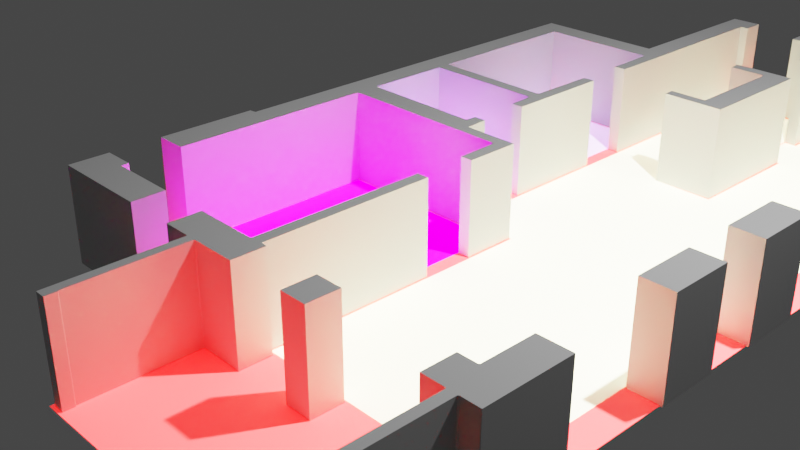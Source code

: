 # Source: ex.blend  (saved by Blender 2.93.20; exported with 4.5.12 LTS)
import bpy
from mathutils import Matrix  # noqa: F401  (used for matrix-valued properties, if any)

bpy.ops.wm.read_factory_settings(use_empty=True)
scene = bpy.context.scene
scene.name = 'Scene'

# ---- collections
col_collection = bpy.data.collections.new('Collection'); scene.collection.children.link(col_collection)

# ---- materials (node trees are filled in below, after node groups)
mat_materialname = bpy.data.materials.new('MaterialName')
mat_materialname.use_transparent_shadow = False
mat_materialname.diffuse_color = (0.5, 0.5, 0.5, 1.0)
mat_materialname_001 = bpy.data.materials.new('MaterialName.001')
mat_materialname_001.use_transparent_shadow = False
mat_materialname_001.diffuse_color = (0.5, 0.5, 0.5, 1.0)
mat_materialname_002 = bpy.data.materials.new('MaterialName.002')
mat_materialname_002.use_transparent_shadow = False
mat_materialname_002.diffuse_color = (0.5, 0.5, 0.5, 1.0)
mat_materialname_003 = bpy.data.materials.new('MaterialName.003')
mat_materialname_003.use_transparent_shadow = False
mat_materialname_003.diffuse_color = (0.5, 0.5, 0.5, 1.0)
mat_materialname_004 = bpy.data.materials.new('MaterialName.004')
mat_materialname_004.use_transparent_shadow = False
mat_materialname_004.diffuse_color = (0.5, 0.5, 0.5, 1.0)
mat_materialname_005 = bpy.data.materials.new('MaterialName.005')
mat_materialname_005.use_transparent_shadow = False
mat_materialname_005.diffuse_color = (0.5, 0.5, 0.5, 1.0)
mat_materialname_006 = bpy.data.materials.new('MaterialName.006')
mat_materialname_006.use_transparent_shadow = False
mat_materialname_006.diffuse_color = (0.5, 0.5, 0.5, 1.0)
mat_materialname_007 = bpy.data.materials.new('MaterialName.007')
mat_materialname_007.use_transparent_shadow = False
mat_materialname_007.diffuse_color = (0.5, 0.5, 0.5, 1.0)
mat_materialname_008 = bpy.data.materials.new('MaterialName.008')
mat_materialname_008.use_transparent_shadow = False
mat_materialname_008.diffuse_color = (0.5, 0.5, 0.5, 1.0)
mat_materialname_009 = bpy.data.materials.new('MaterialName.009')
mat_materialname_009.use_transparent_shadow = False
mat_materialname_009.diffuse_color = (0.5, 0.5, 0.5, 1.0)
mat_materialname_010 = bpy.data.materials.new('MaterialName.010')
mat_materialname_010.use_transparent_shadow = False
mat_materialname_010.diffuse_color = (0.5, 0.5, 0.5, 1.0)
mat_materialname_011 = bpy.data.materials.new('MaterialName.011')
mat_materialname_011.use_transparent_shadow = False
mat_materialname_011.diffuse_color = (0.5, 0.5, 0.5, 1.0)
mat_materialname_012 = bpy.data.materials.new('MaterialName.012')
mat_materialname_012.use_transparent_shadow = False
mat_materialname_012.diffuse_color = (0.5, 0.5, 0.5, 1.0)
mat_materialname_013 = bpy.data.materials.new('MaterialName.013')
mat_materialname_013.use_transparent_shadow = False
mat_materialname_013.diffuse_color = (0.5, 0.5, 0.5, 1.0)
mat_materialname_014 = bpy.data.materials.new('MaterialName.014')
mat_materialname_014.use_transparent_shadow = False
mat_materialname_014.diffuse_color = (0.5, 0.5, 0.5, 1.0)
mat_materialname_015 = bpy.data.materials.new('MaterialName.015')
mat_materialname_015.use_transparent_shadow = False
mat_materialname_015.diffuse_color = (0.5, 0.5, 0.5, 1.0)
mat_materialname_016 = bpy.data.materials.new('MaterialName.016')
mat_materialname_016.use_transparent_shadow = False
mat_materialname_016.diffuse_color = (0.5, 0.5, 0.5, 1.0)
mat_materialname_017 = bpy.data.materials.new('MaterialName.017')
mat_materialname_017.use_transparent_shadow = False
mat_materialname_017.diffuse_color = (0.5, 0.5, 0.5, 1.0)
mat_materialname_018 = bpy.data.materials.new('MaterialName.018')
mat_materialname_018.use_transparent_shadow = False
mat_materialname_018.diffuse_color = (0.5, 0.5, 0.5, 1.0)
mat_materialname_019 = bpy.data.materials.new('MaterialName.019')
mat_materialname_019.use_transparent_shadow = False
mat_materialname_019.diffuse_color = (0.5, 0.5, 0.5, 1.0)
mat_materialname_020 = bpy.data.materials.new('MaterialName.020')
mat_materialname_020.use_transparent_shadow = False
mat_materialname_020.diffuse_color = (0.5, 0.5, 0.5, 1.0)
mat_materialname_021 = bpy.data.materials.new('MaterialName.021')
mat_materialname_021.use_transparent_shadow = False
mat_materialname_021.diffuse_color = (0.5, 0.5, 0.5, 1.0)
mat_materialname_022 = bpy.data.materials.new('MaterialName.022')
mat_materialname_022.use_transparent_shadow = False
mat_materialname_022.diffuse_color = (0.5, 0.5, 0.5, 1.0)
mat_materialname_023 = bpy.data.materials.new('MaterialName.023')
mat_materialname_023.use_transparent_shadow = False
mat_materialname_023.diffuse_color = (0.5, 0.5, 0.5, 1.0)
mat_materialname_024 = bpy.data.materials.new('MaterialName.024')
mat_materialname_024.use_transparent_shadow = False
mat_materialname_024.diffuse_color = (0.5, 0.5, 0.5, 1.0)
mat_materialname_025 = bpy.data.materials.new('MaterialName.025')
mat_materialname_025.use_transparent_shadow = False
mat_materialname_025.diffuse_color = (0.5, 0.5, 0.5, 1.0)
mat_materialname_026 = bpy.data.materials.new('MaterialName.026')
mat_materialname_026.use_transparent_shadow = False
mat_materialname_026.diffuse_color = (0.5, 0.5, 0.5, 1.0)
mat_materialname_027 = bpy.data.materials.new('MaterialName.027')
mat_materialname_027.use_transparent_shadow = False
mat_materialname_027.diffuse_color = (0.5, 0.5, 0.5, 1.0)
mat_materialname_028 = bpy.data.materials.new('MaterialName.028')
mat_materialname_028.use_transparent_shadow = False
mat_materialname_028.diffuse_color = (0.5, 0.5, 0.5, 1.0)
mat_materialname_029 = bpy.data.materials.new('MaterialName.029')
mat_materialname_029.use_transparent_shadow = False
mat_materialname_029.diffuse_color = (0.5, 0.5, 0.5, 1.0)
mat_materialname_030 = bpy.data.materials.new('MaterialName.030')
mat_materialname_030.use_transparent_shadow = False
mat_materialname_030.diffuse_color = (0.5, 0.5, 0.5, 1.0)
mat_materialname_031 = bpy.data.materials.new('MaterialName.031')
mat_materialname_031.use_transparent_shadow = False
mat_materialname_031.diffuse_color = (0.5, 0.5, 0.5, 1.0)
mat_materialname_032 = bpy.data.materials.new('MaterialName.032')
mat_materialname_032.use_transparent_shadow = False
mat_materialname_032.diffuse_color = (0.5, 0.5, 0.5, 1.0)
mat_materialname_033 = bpy.data.materials.new('MaterialName.033')
mat_materialname_033.use_transparent_shadow = False
mat_materialname_033.diffuse_color = (0.5, 0.5, 0.5, 1.0)
mat_materialname_034 = bpy.data.materials.new('MaterialName.034')
mat_materialname_034.use_transparent_shadow = False
mat_materialname_034.diffuse_color = (0.5, 0.5, 0.5, 1.0)
mat_materialname_035 = bpy.data.materials.new('MaterialName.035')
mat_materialname_035.use_transparent_shadow = False
mat_materialname_035.diffuse_color = (0.5, 0.5, 0.5, 1.0)
mat_materialname_036 = bpy.data.materials.new('MaterialName.036')
mat_materialname_036.use_transparent_shadow = False
mat_materialname_036.diffuse_color = (0.5, 0.5, 0.5, 1.0)
mat_materialname_037 = bpy.data.materials.new('MaterialName.037')
mat_materialname_037.use_transparent_shadow = False
mat_materialname_037.diffuse_color = (0.5, 0.5, 0.5, 1.0)
mat_materialname_038 = bpy.data.materials.new('MaterialName.038')
mat_materialname_038.use_transparent_shadow = False
mat_materialname_038.diffuse_color = (0.5, 0.5, 0.5, 1.0)
mat_materialname_039 = bpy.data.materials.new('MaterialName.039')
mat_materialname_039.use_transparent_shadow = False
mat_materialname_039.diffuse_color = (0.5, 0.5, 0.5, 1.0)
mat_materialname_040 = bpy.data.materials.new('MaterialName.040')
mat_materialname_040.use_transparent_shadow = False
mat_materialname_040.diffuse_color = (0.5, 0.5, 0.5, 1.0)
mat_materialname_041 = bpy.data.materials.new('MaterialName.041')
mat_materialname_041.use_transparent_shadow = False
mat_materialname_041.diffuse_color = (0.5, 0.5, 0.5, 1.0)
mat_materialname_042 = bpy.data.materials.new('MaterialName.042')
mat_materialname_042.use_transparent_shadow = False
mat_materialname_042.diffuse_color = (0.5, 0.5, 0.5, 1.0)
mat_materialname_043 = bpy.data.materials.new('MaterialName.043')
mat_materialname_043.use_transparent_shadow = False
mat_materialname_043.diffuse_color = (0.5, 0.5, 0.5, 1.0)
mat_materialname_044 = bpy.data.materials.new('MaterialName.044')
mat_materialname_044.use_transparent_shadow = False
mat_materialname_044.diffuse_color = (0.5, 0.5, 0.5, 1.0)
mat_materialname_045 = bpy.data.materials.new('MaterialName.045')
mat_materialname_045.use_transparent_shadow = False
mat_materialname_045.diffuse_color = (0.5, 0.5, 0.5, 1.0)
mat_materialname_046 = bpy.data.materials.new('MaterialName.046')
mat_materialname_046.use_transparent_shadow = False
mat_materialname_046.diffuse_color = (0.5, 0.5, 0.5, 1.0)
mat_materialname_047 = bpy.data.materials.new('MaterialName.047')
mat_materialname_047.use_transparent_shadow = False
mat_materialname_047.diffuse_color = (0.5, 0.5, 0.5, 1.0)
mat_materialname_048 = bpy.data.materials.new('MaterialName.048')
mat_materialname_048.use_transparent_shadow = False
mat_materialname_048.diffuse_color = (0.5, 0.5, 0.5, 1.0)
mat_materialname_049 = bpy.data.materials.new('MaterialName.049')
mat_materialname_049.use_transparent_shadow = False
mat_materialname_049.diffuse_color = (0.5, 0.5, 0.5, 1.0)
mat_materialname_050 = bpy.data.materials.new('MaterialName.050')
mat_materialname_050.use_transparent_shadow = False
mat_materialname_050.diffuse_color = (0.5, 0.5, 0.5, 1.0)
mat_materialname_051 = bpy.data.materials.new('MaterialName.051')
mat_materialname_051.use_transparent_shadow = False
mat_materialname_051.diffuse_color = (0.5, 0.5, 0.5, 1.0)
mat_materialname_052 = bpy.data.materials.new('MaterialName.052')
mat_materialname_052.use_transparent_shadow = False
mat_materialname_052.diffuse_color = (0.5, 0.5, 0.5, 1.0)
mat_materialname_053 = bpy.data.materials.new('MaterialName.053')
mat_materialname_053.use_transparent_shadow = False
mat_materialname_053.diffuse_color = (0.5, 0.5, 0.5, 1.0)
mat_materialname_054 = bpy.data.materials.new('MaterialName.054')
mat_materialname_054.use_transparent_shadow = False
mat_materialname_054.diffuse_color = (0.5, 0.5, 0.5, 1.0)
mat_materialname_055 = bpy.data.materials.new('MaterialName.055')
mat_materialname_055.use_transparent_shadow = False
mat_materialname_055.diffuse_color = (0.5, 0.5, 0.5, 1.0)
mat_materialname_056 = bpy.data.materials.new('MaterialName.056')
mat_materialname_056.use_transparent_shadow = False
mat_materialname_056.diffuse_color = (0.5, 0.5, 0.5, 1.0)
mat_materialname_057 = bpy.data.materials.new('MaterialName.057')
mat_materialname_057.use_transparent_shadow = False
mat_materialname_057.diffuse_color = (0.5, 0.5, 0.5, 1.0)
mat_materialname_058 = bpy.data.materials.new('MaterialName.058')
mat_materialname_058.use_transparent_shadow = False
mat_materialname_058.diffuse_color = (0.5, 0.5, 0.5, 1.0)
mat_materialname_059 = bpy.data.materials.new('MaterialName.059')
mat_materialname_059.use_transparent_shadow = False
mat_materialname_059.diffuse_color = (0.5, 0.5, 0.5, 1.0)
mat_materialname_060 = bpy.data.materials.new('MaterialName.060')
mat_materialname_060.use_transparent_shadow = False
mat_materialname_060.diffuse_color = (0.5, 0.5, 0.5, 1.0)
mat_materialname_061 = bpy.data.materials.new('MaterialName.061')
mat_materialname_061.use_transparent_shadow = False
mat_materialname_061.diffuse_color = (0.5, 0.5, 0.5, 1.0)
mat_materialname_062 = bpy.data.materials.new('MaterialName.062')
mat_materialname_062.use_transparent_shadow = False
mat_materialname_062.diffuse_color = (0.5, 0.5, 0.5, 1.0)
mat_materialname_063 = bpy.data.materials.new('MaterialName.063')
mat_materialname_063.use_transparent_shadow = False
mat_materialname_063.diffuse_color = (0.5, 0.5, 0.5, 1.0)
mat_materialname_064 = bpy.data.materials.new('MaterialName.064')
mat_materialname_064.use_transparent_shadow = False
mat_materialname_064.diffuse_color = (0.5, 0.5, 0.5, 1.0)
mat_materialname_065 = bpy.data.materials.new('MaterialName.065')
mat_materialname_065.use_transparent_shadow = False
mat_materialname_065.diffuse_color = (0.5, 0.5, 0.5, 1.0)
mat_materialname_066 = bpy.data.materials.new('MaterialName.066')
mat_materialname_066.use_transparent_shadow = False
mat_materialname_066.diffuse_color = (0.5, 0.5, 0.5, 1.0)
mat_materialname_067 = bpy.data.materials.new('MaterialName.067')
mat_materialname_067.use_transparent_shadow = False
mat_materialname_067.diffuse_color = (0.5, 0.5, 0.5, 1.0)
mat_materialname_068 = bpy.data.materials.new('MaterialName.068')
mat_materialname_068.use_transparent_shadow = False
mat_materialname_068.diffuse_color = (0.5, 0.5, 0.5, 1.0)
mat_materialname_069 = bpy.data.materials.new('MaterialName.069')
mat_materialname_069.use_transparent_shadow = False
mat_materialname_069.diffuse_color = (0.5, 0.5, 0.5, 1.0)
mat_materialname_070 = bpy.data.materials.new('MaterialName.070')
mat_materialname_070.use_transparent_shadow = False
mat_materialname_070.diffuse_color = (0.5, 0.5, 0.5, 1.0)
mat_materialname_071 = bpy.data.materials.new('MaterialName.071')
mat_materialname_071.use_transparent_shadow = False
mat_materialname_071.diffuse_color = (0.5, 0.5, 0.5, 1.0)
mat_materialname_072 = bpy.data.materials.new('MaterialName.072')
mat_materialname_072.use_transparent_shadow = False
mat_materialname_072.diffuse_color = (0.5, 0.5, 0.5, 1.0)
mat_materialname_073 = bpy.data.materials.new('MaterialName.073')
mat_materialname_073.use_transparent_shadow = False
mat_materialname_073.diffuse_color = (0.5, 0.5, 0.5, 1.0)
mat_materialname_074 = bpy.data.materials.new('MaterialName.074')
mat_materialname_074.use_transparent_shadow = False
mat_materialname_074.diffuse_color = (0.5, 0.5, 0.5, 1.0)
mat_materialname_075 = bpy.data.materials.new('MaterialName.075')
mat_materialname_075.use_transparent_shadow = False
mat_materialname_075.diffuse_color = (0.5, 0.5, 0.5, 1.0)
mat_materialname_076 = bpy.data.materials.new('MaterialName.076')
mat_materialname_076.use_transparent_shadow = False
mat_materialname_076.diffuse_color = (0.5, 0.5, 0.5, 1.0)
mat_materialname_077 = bpy.data.materials.new('MaterialName.077')
mat_materialname_077.use_transparent_shadow = False
mat_materialname_077.diffuse_color = (0.5, 0.5, 0.5, 1.0)
mat_materialname_078 = bpy.data.materials.new('MaterialName.078')
mat_materialname_078.use_transparent_shadow = False
mat_materialname_078.diffuse_color = (0.5, 0.5, 0.5, 1.0)
mat_materialname_079 = bpy.data.materials.new('MaterialName.079')
mat_materialname_079.use_transparent_shadow = False
mat_materialname_079.diffuse_color = (0.5, 0.5, 0.5, 1.0)
mat_materialname_080 = bpy.data.materials.new('MaterialName.080')
mat_materialname_080.use_transparent_shadow = False
mat_materialname_080.diffuse_color = (0.5, 0.5, 0.5, 1.0)
mat_materialname_081 = bpy.data.materials.new('MaterialName.081')
mat_materialname_081.use_transparent_shadow = False
mat_materialname_081.diffuse_color = (0.5, 0.5, 0.5, 1.0)
mat_materialname_082 = bpy.data.materials.new('MaterialName.082')
mat_materialname_082.use_transparent_shadow = False
mat_materialname_082.diffuse_color = (0.5, 0.5, 0.5, 1.0)
mat_materialname_083 = bpy.data.materials.new('MaterialName.083')
mat_materialname_083.use_transparent_shadow = False
mat_materialname_083.diffuse_color = (0.5, 0.5, 0.5, 1.0)
mat_materialname_084 = bpy.data.materials.new('MaterialName.084')
mat_materialname_084.use_transparent_shadow = False
mat_materialname_084.diffuse_color = (0.5, 0.5, 0.5, 1.0)
mat_materialname_085 = bpy.data.materials.new('MaterialName.085')
mat_materialname_085.use_transparent_shadow = False
mat_materialname_085.diffuse_color = (0.5, 0.5, 0.5, 1.0)
mat_materialname_086 = bpy.data.materials.new('MaterialName.086')
mat_materialname_086.use_transparent_shadow = False
mat_materialname_086.diffuse_color = (0.5, 0.5, 0.5, 1.0)
mat_materialname_087 = bpy.data.materials.new('MaterialName.087')
mat_materialname_087.use_transparent_shadow = False
mat_materialname_087.diffuse_color = (0.5, 0.5, 0.5, 1.0)
mat_materialname_088 = bpy.data.materials.new('MaterialName.088')
mat_materialname_088.use_transparent_shadow = False
mat_materialname_088.diffuse_color = (0.5, 0.5, 0.5, 1.0)
mat_materialname_089 = bpy.data.materials.new('MaterialName.089')
mat_materialname_089.use_transparent_shadow = False
mat_materialname_089.diffuse_color = (0.5, 0.5, 0.5, 1.0)
mat_materialname_090 = bpy.data.materials.new('MaterialName.090')
mat_materialname_090.use_transparent_shadow = False
mat_materialname_090.diffuse_color = (0.5, 0.5, 0.5, 1.0)
mat_materialname_091 = bpy.data.materials.new('MaterialName.091')
mat_materialname_091.use_transparent_shadow = False
mat_materialname_091.diffuse_color = (0.5, 0.5, 0.5, 1.0)
mat_materialname_092 = bpy.data.materials.new('MaterialName.092')
mat_materialname_092.use_transparent_shadow = False
mat_materialname_092.diffuse_color = (0.5, 0.5, 0.5, 1.0)
mat_materialname_093 = bpy.data.materials.new('MaterialName.093')
mat_materialname_093.use_transparent_shadow = False
mat_materialname_093.diffuse_color = (0.5, 0.5, 0.5, 1.0)
mat_materialname_094 = bpy.data.materials.new('MaterialName.094')
mat_materialname_094.use_transparent_shadow = False
mat_materialname_094.diffuse_color = (0.5, 0.5, 0.5, 1.0)
mat_materialname_095 = bpy.data.materials.new('MaterialName.095')
mat_materialname_095.use_transparent_shadow = False
mat_materialname_095.diffuse_color = (0.5, 0.5, 0.5, 1.0)
mat_materialname_096 = bpy.data.materials.new('MaterialName.096')
mat_materialname_096.use_transparent_shadow = False
mat_materialname_096.diffuse_color = (0.5, 0.5, 0.5, 1.0)
mat_materialname_097 = bpy.data.materials.new('MaterialName.097')
mat_materialname_097.use_transparent_shadow = False
mat_materialname_097.diffuse_color = (0.5, 0.5, 0.5, 1.0)
mat_materialname_098 = bpy.data.materials.new('MaterialName.098')
mat_materialname_098.use_transparent_shadow = False
mat_materialname_098.diffuse_color = (0.5, 0.5, 0.5, 1.0)
mat_materialname_099 = bpy.data.materials.new('MaterialName.099')
mat_materialname_099.use_transparent_shadow = False
mat_materialname_099.diffuse_color = (0.5, 0.5, 0.5, 1.0)
mat_materialname_100 = bpy.data.materials.new('MaterialName.100')
mat_materialname_100.use_transparent_shadow = False
mat_materialname_100.diffuse_color = (0.5, 0.5, 0.5, 1.0)
mat_materialname_101 = bpy.data.materials.new('MaterialName.101')
mat_materialname_101.use_transparent_shadow = False
mat_materialname_101.diffuse_color = (0.5, 0.5, 0.5, 1.0)
mat_materialname_102 = bpy.data.materials.new('MaterialName.102')
mat_materialname_102.use_transparent_shadow = False
mat_materialname_102.diffuse_color = (0.5, 0.5, 0.5, 1.0)
mat_materialname_103 = bpy.data.materials.new('MaterialName.103')
mat_materialname_103.use_transparent_shadow = False
mat_materialname_103.diffuse_color = (0.5, 0.5, 0.5, 1.0)
mat_materialname_104 = bpy.data.materials.new('MaterialName.104')
mat_materialname_104.use_transparent_shadow = False
mat_materialname_104.diffuse_color = (0.5, 0.5, 0.5, 1.0)
mat_materialname_105 = bpy.data.materials.new('MaterialName.105')
mat_materialname_105.use_transparent_shadow = False
mat_materialname_105.diffuse_color = (0.5, 0.5, 0.5, 1.0)
mat_materialname_106 = bpy.data.materials.new('MaterialName.106')
mat_materialname_106.use_transparent_shadow = False
mat_materialname_106.diffuse_color = (0.5, 0.5, 0.5, 1.0)
mat_materialname_107 = bpy.data.materials.new('MaterialName.107')
mat_materialname_107.use_transparent_shadow = False
mat_materialname_107.diffuse_color = (0.5, 0.5, 0.5, 1.0)
mat_materialname_108 = bpy.data.materials.new('MaterialName.108')
mat_materialname_108.use_transparent_shadow = False
mat_materialname_108.diffuse_color = (0.5, 0.5, 0.5, 1.0)
mat_materialname_109 = bpy.data.materials.new('MaterialName.109')
mat_materialname_109.use_transparent_shadow = False
mat_materialname_109.diffuse_color = (0.5, 0.5, 0.5, 1.0)
mat_materialname_110 = bpy.data.materials.new('MaterialName.110')
mat_materialname_110.use_transparent_shadow = False
mat_materialname_110.diffuse_color = (0.5, 0.5, 0.5, 1.0)
mat_materialname_111 = bpy.data.materials.new('MaterialName.111')
mat_materialname_111.use_transparent_shadow = False
mat_materialname_111.diffuse_color = (0.5, 0.5, 0.5, 1.0)
mat_materialname_112 = bpy.data.materials.new('MaterialName.112')
mat_materialname_112.use_transparent_shadow = False
mat_materialname_112.diffuse_color = (0.5, 0.5, 0.5, 1.0)
mat_materialname_113 = bpy.data.materials.new('MaterialName.113')
mat_materialname_113.use_transparent_shadow = False
mat_materialname_113.diffuse_color = (0.5, 0.5, 0.5, 1.0)
mat_materialname_114 = bpy.data.materials.new('MaterialName.114')
mat_materialname_114.use_transparent_shadow = False
mat_materialname_114.diffuse_color = (0.5, 0.5, 0.5, 1.0)
mat_materialname_115 = bpy.data.materials.new('MaterialName.115')
mat_materialname_115.use_transparent_shadow = False
mat_materialname_115.diffuse_color = (0.5, 0.5, 0.5, 1.0)
mat_materialname_116 = bpy.data.materials.new('MaterialName.116')
mat_materialname_116.use_transparent_shadow = False
mat_materialname_116.diffuse_color = (0.5, 0.5, 0.5, 1.0)
mat_materialname_117 = bpy.data.materials.new('MaterialName.117')
mat_materialname_117.use_transparent_shadow = False
mat_materialname_117.diffuse_color = (0.5, 0.5, 0.5, 1.0)
mat_materialname_118 = bpy.data.materials.new('MaterialName.118')
mat_materialname_118.use_transparent_shadow = False
mat_materialname_118.diffuse_color = (0.5, 0.5, 0.5, 1.0)
mat_materialname_119 = bpy.data.materials.new('MaterialName.119')
mat_materialname_119.use_transparent_shadow = False
mat_materialname_119.diffuse_color = (0.5, 0.5, 0.5, 1.0)
mat_materialname_120 = bpy.data.materials.new('MaterialName.120')
mat_materialname_120.use_transparent_shadow = False
mat_materialname_120.diffuse_color = (0.5, 0.5, 0.5, 1.0)
mat_materialname_121 = bpy.data.materials.new('MaterialName.121')
mat_materialname_121.use_transparent_shadow = False
mat_materialname_121.diffuse_color = (0.5, 0.5, 0.5, 1.0)
mat_materialname_122 = bpy.data.materials.new('MaterialName.122')
mat_materialname_122.use_transparent_shadow = False
mat_materialname_122.diffuse_color = (0.5, 0.5, 0.5, 1.0)
mat_materialname_123 = bpy.data.materials.new('MaterialName.123')
mat_materialname_123.use_transparent_shadow = False
mat_materialname_123.diffuse_color = (0.5, 0.5, 0.5, 1.0)
mat_materialname_124 = bpy.data.materials.new('MaterialName.124')
mat_materialname_124.use_transparent_shadow = False
mat_materialname_124.diffuse_color = (0.5, 0.5, 0.5, 1.0)
mat_materialname_125 = bpy.data.materials.new('MaterialName.125')
mat_materialname_125.use_transparent_shadow = False
mat_materialname_125.diffuse_color = (0.5, 0.5, 0.5, 1.0)
mat_materialname_126 = bpy.data.materials.new('MaterialName.126')
mat_materialname_126.use_transparent_shadow = False
mat_materialname_126.diffuse_color = (0.5, 0.5, 0.5, 1.0)
mat_materialname_127 = bpy.data.materials.new('MaterialName.127')
mat_materialname_127.use_transparent_shadow = False
mat_materialname_127.diffuse_color = (0.5, 0.5, 0.5, 1.0)
mat_materialname_128 = bpy.data.materials.new('MaterialName.128')
mat_materialname_128.use_transparent_shadow = False
mat_materialname_128.diffuse_color = (0.5, 0.5, 0.5, 1.0)
mat_materialname_129 = bpy.data.materials.new('MaterialName.129')
mat_materialname_129.use_transparent_shadow = False
mat_materialname_129.diffuse_color = (0.5, 0.5, 0.5, 1.0)
mat_materialname_130 = bpy.data.materials.new('MaterialName.130')
mat_materialname_130.use_transparent_shadow = False
mat_materialname_130.diffuse_color = (0.5, 0.5, 0.5, 1.0)
mat_materialname_131 = bpy.data.materials.new('MaterialName.131')
mat_materialname_131.use_transparent_shadow = False
mat_materialname_131.diffuse_color = (0.5, 0.5, 0.5, 1.0)
mat_materialname_132 = bpy.data.materials.new('MaterialName.132')
mat_materialname_132.use_transparent_shadow = False
mat_materialname_132.diffuse_color = (0.5, 0.5, 0.5, 1.0)
mat_materialname_133 = bpy.data.materials.new('MaterialName.133')
mat_materialname_133.use_transparent_shadow = False
mat_materialname_133.diffuse_color = (40.0, 1.0, 1.0, 1.0)
mat_materialname_134 = bpy.data.materials.new('MaterialName.134')
mat_materialname_134.use_transparent_shadow = False
mat_materialname_134.diffuse_color = (12.0, 12.0, 8.0, 16.0)
mat_materialname_135 = bpy.data.materials.new('MaterialName.135')
mat_materialname_135.use_transparent_shadow = False
mat_materialname_135.diffuse_color = (9.0, 6.0, 12.0, 13.0)
mat_materialname_136 = bpy.data.materials.new('MaterialName.136')
mat_materialname_136.use_transparent_shadow = False
mat_materialname_136.diffuse_color = (21.0, 7.0, 37.0, 15.0)
mat_materialname_137 = bpy.data.materials.new('MaterialName.137')
mat_materialname_137.use_transparent_shadow = False
mat_materialname_137.diffuse_color = (37.0, 0.0, 37.0, 16.0)

# ---- material node trees

# ---- world
world_world = bpy.data.worlds.new('World'); scene.world = world_world
world_world.use_nodes = True; world_world.node_tree.nodes.clear()
_N = world_world.node_tree.nodes; _L = world_world.node_tree.links
n0 = _N.new('ShaderNodeOutputWorld'); n0.name = 'World Output'; n0.location = (300, 300)
n1 = _N.new('ShaderNodeBackground'); n1.name = 'Background'; n1.location = (10, 300)
n1.inputs[0].default_value = (0.05088, 0.05088, 0.05088, 1.0)
_L.new(n1.outputs[0], n0.inputs[0])
n0.is_active_output = True
world_world.color = (0.05088, 0.05088, 0.05088)
world_world.use_sun_shadow = False
world_world.sun_shadow_jitter_overblur = 0.0

# ---- cameras
cam_camera = bpy.data.cameras.new('Camera')
cam_camera.clip_end = 100.0
cam_camera.ortho_scale = 7.314

# ---- lights
light_light = bpy.data.lights.new('Light', 'POINT')
light_light.transmission_factor = 0.0
light_light.energy = 1000.0
light_light.shadow_soft_size = 0.1
light_light.shadow_maximum_resolution = 0.006
light_light.use_absolute_resolution = True

# ---- meshes
me_floorplan7 = bpy.data.meshes.new('Floorplan7')
me_floorplan7.from_pydata([], [], [])
me_floorplan7.use_remesh_fix_poles = True
me_floorplan7.use_remesh_preserve_attributes = False
me_floorplan7.update()
me_walls = bpy.data.meshes.new('Walls')
me_walls.from_pydata([], [], [])
me_walls.use_remesh_fix_poles = True
me_walls.use_remesh_preserve_attributes = False
me_walls.update()
me_box0wall0 = bpy.data.meshes.new('Box0Wall0')
me_box0wall0.from_pydata([(0.0, -0.17, -0.5), (0.0, -0.17, 0.5), (0.0, 0.17, -0.5), (0.0, 0.17, 0.5)], [], [(0, 1, 3, 2)])
me_box0wall0.materials.append(mat_materialname)
me_box0wall0.use_remesh_fix_poles = True
me_box0wall0.use_remesh_preserve_attributes = False
me_box0wall0.update()
me_box0wall1 = bpy.data.meshes.new('Box0Wall1')
me_box0wall1.from_pydata([(-0.74, 0.0, -0.5), (-0.74, 0.0, 0.5), (0.74, 0.0, -0.5), (0.74, 0.0, 0.5)], [], [(0, 1, 3, 2)])
me_box0wall1.materials.append(mat_materialname_001)
me_box0wall1.use_remesh_fix_poles = True
me_box0wall1.use_remesh_preserve_attributes = False
me_box0wall1.update()
me_box0wall2 = bpy.data.meshes.new('Box0Wall2')
me_box0wall2.from_pydata([(0.0, 0.17, -0.5), (0.0, 0.17, 0.5), (0.0, -0.17, -0.5), (0.0, -0.17, 0.5)], [], [(0, 1, 3, 2)])
me_box0wall2.materials.append(mat_materialname_002)
me_box0wall2.use_remesh_fix_poles = True
me_box0wall2.use_remesh_preserve_attributes = False
me_box0wall2.update()
me_box0wall3 = bpy.data.meshes.new('Box0Wall3')
me_box0wall3.from_pydata([(0.74, 0.0, -0.5), (0.74, 0.0, 0.5), (-0.74, 0.0, -0.5), (-0.74, 0.0, 0.5)], [], [(0, 1, 3, 2)])
me_box0wall3.materials.append(mat_materialname_003)
me_box0wall3.use_remesh_fix_poles = True
me_box0wall3.use_remesh_preserve_attributes = False
me_box0wall3.update()
me_box1wall4 = bpy.data.meshes.new('Box1Wall4')
me_box1wall4.from_pydata([(0.0, -0.17, -0.5), (0.0, -0.17, 0.5), (0.0, 0.17, -0.5), (0.0, 0.17, 0.5)], [], [(0, 1, 3, 2)])
me_box1wall4.materials.append(mat_materialname_004)
me_box1wall4.use_remesh_fix_poles = True
me_box1wall4.use_remesh_preserve_attributes = False
me_box1wall4.update()
me_box1wall5 = bpy.data.meshes.new('Box1Wall5')
me_box1wall5.from_pydata([(-0.335, 0.0, -0.5), (-0.335, 0.0, 0.5), (0.335, 0.0, -0.5), (0.335, 0.0, 0.5)], [], [(0, 1, 3, 2)])
me_box1wall5.materials.append(mat_materialname_005)
me_box1wall5.use_remesh_fix_poles = True
me_box1wall5.use_remesh_preserve_attributes = False
me_box1wall5.update()
me_box1wall6 = bpy.data.meshes.new('Box1Wall6')
me_box1wall6.from_pydata([(0.0, 0.17, -0.5), (0.0, 0.17, 0.5), (0.0, -0.17, -0.5), (0.0, -0.17, 0.5)], [], [(0, 1, 3, 2)])
me_box1wall6.materials.append(mat_materialname_006)
me_box1wall6.use_remesh_fix_poles = True
me_box1wall6.use_remesh_preserve_attributes = False
me_box1wall6.update()
me_box1wall7 = bpy.data.meshes.new('Box1Wall7')
me_box1wall7.from_pydata([(0.335, 0.0, -0.5), (0.335, 0.0, 0.5), (-0.335, 0.0, -0.5), (-0.335, 0.0, 0.5)], [], [(0, 1, 3, 2)])
me_box1wall7.materials.append(mat_materialname_007)
me_box1wall7.use_remesh_fix_poles = True
me_box1wall7.use_remesh_preserve_attributes = False
me_box1wall7.update()
me_box2wall8 = bpy.data.meshes.new('Box2Wall8')
me_box2wall8.from_pydata([(0.0, -0.17, -0.5), (0.0, -0.17, 0.5), (0.0, 0.17, -0.5), (0.0, 0.17, 0.5)], [], [(0, 1, 3, 2)])
me_box2wall8.materials.append(mat_materialname_008)
me_box2wall8.use_remesh_fix_poles = True
me_box2wall8.use_remesh_preserve_attributes = False
me_box2wall8.update()
me_box2wall9 = bpy.data.meshes.new('Box2Wall9')
me_box2wall9.from_pydata([(-0.33, 0.0, -0.5), (-0.33, 0.0, 0.5), (0.33, 0.0, -0.5), (0.33, 0.0, 0.5)], [], [(0, 1, 3, 2)])
me_box2wall9.materials.append(mat_materialname_009)
me_box2wall9.use_remesh_fix_poles = True
me_box2wall9.use_remesh_preserve_attributes = False
me_box2wall9.update()
me_box2wall10 = bpy.data.meshes.new('Box2Wall10')
me_box2wall10.from_pydata([(0.0, 0.17, -0.5), (0.0, 0.17, 0.5), (0.0, -0.17, -0.5), (0.0, -0.17, 0.5)], [], [(0, 1, 3, 2)])
me_box2wall10.materials.append(mat_materialname_010)
me_box2wall10.use_remesh_fix_poles = True
me_box2wall10.use_remesh_preserve_attributes = False
me_box2wall10.update()
me_box2wall11 = bpy.data.meshes.new('Box2Wall11')
me_box2wall11.from_pydata([(0.33, 0.0, -0.5), (0.33, 0.0, 0.5), (-0.33, 0.0, -0.5), (-0.33, 0.0, 0.5)], [], [(0, 1, 3, 2)])
me_box2wall11.materials.append(mat_materialname_011)
me_box2wall11.use_remesh_fix_poles = True
me_box2wall11.use_remesh_preserve_attributes = False
me_box2wall11.update()
me_box3wall12 = bpy.data.meshes.new('Box3Wall12')
me_box3wall12.from_pydata([(0.0, 0.17, -0.5), (0.0, 0.17, 0.5), (0.0, -0.17, -0.5), (0.0, -0.17, 0.5)], [], [(0, 1, 3, 2)])
me_box3wall12.materials.append(mat_materialname_012)
me_box3wall12.use_remesh_fix_poles = True
me_box3wall12.use_remesh_preserve_attributes = False
me_box3wall12.update()
me_box3wall13 = bpy.data.meshes.new('Box3Wall13')
me_box3wall13.from_pydata([(0.27, 0.0, -0.5), (0.27, 0.0, 0.5), (-0.27, 0.0, -0.5), (-0.27, 0.0, 0.5)], [], [(0, 1, 3, 2)])
me_box3wall13.materials.append(mat_materialname_013)
me_box3wall13.use_remesh_fix_poles = True
me_box3wall13.use_remesh_preserve_attributes = False
me_box3wall13.update()
me_box3wall14 = bpy.data.meshes.new('Box3Wall14')
me_box3wall14.from_pydata([(0.005, 0.005, -0.5), (0.005, 0.005, 0.5), (-0.005, -0.005, -0.5), (-0.005, -0.005, 0.5)], [], [(0, 1, 3, 2)])
me_box3wall14.materials.append(mat_materialname_014)
me_box3wall14.use_remesh_fix_poles = True
me_box3wall14.use_remesh_preserve_attributes = False
me_box3wall14.update()
me_box3wall15 = bpy.data.meshes.new('Box3Wall15')
me_box3wall15.from_pydata([(0.0, 0.095, -0.5), (0.0, 0.095, 0.5), (0.0, -0.095, -0.5), (0.0, -0.095, 0.5)], [], [(0, 1, 3, 2)])
me_box3wall15.materials.append(mat_materialname_015)
me_box3wall15.use_remesh_fix_poles = True
me_box3wall15.use_remesh_preserve_attributes = False
me_box3wall15.update()
me_box3wall16 = bpy.data.meshes.new('Box3Wall16')
me_box3wall16.from_pydata([(0.17, 0.0, -0.5), (0.17, 0.0, 0.5), (-0.17, 0.0, -0.5), (-0.17, 0.0, 0.5)], [], [(0, 1, 3, 2)])
me_box3wall16.materials.append(mat_materialname_016)
me_box3wall16.use_remesh_fix_poles = True
me_box3wall16.use_remesh_preserve_attributes = False
me_box3wall16.update()
me_box3wall17 = bpy.data.meshes.new('Box3Wall17')
me_box3wall17.from_pydata([(0.0, -0.115, -0.5), (0.0, -0.115, 0.5), (0.0, 0.115, -0.5), (0.0, 0.115, 0.5)], [], [(0, 1, 3, 2)])
me_box3wall17.materials.append(mat_materialname_017)
me_box3wall17.use_remesh_fix_poles = True
me_box3wall17.use_remesh_preserve_attributes = False
me_box3wall17.update()
me_box3wall18 = bpy.data.meshes.new('Box3Wall18')
me_box3wall18.from_pydata([(0.005, -0.005, -0.5), (0.005, -0.005, 0.5), (-0.005, 0.005, -0.5), (-0.005, 0.005, 0.5)], [], [(0, 1, 3, 2)])
me_box3wall18.materials.append(mat_materialname_018)
me_box3wall18.use_remesh_fix_poles = True
me_box3wall18.use_remesh_preserve_attributes = False
me_box3wall18.update()
me_box3wall19 = bpy.data.meshes.new('Box3Wall19')
me_box3wall19.from_pydata([(0.635, 0.0, -0.5), (0.635, 0.0, 0.5), (-0.635, 0.0, -0.5), (-0.635, 0.0, 0.5)], [], [(0, 1, 3, 2)])
me_box3wall19.materials.append(mat_materialname_019)
me_box3wall19.use_remesh_fix_poles = True
me_box3wall19.use_remesh_preserve_attributes = False
me_box3wall19.update()
me_box3wall20 = bpy.data.meshes.new('Box3Wall20')
me_box3wall20.from_pydata([(0.0, -0.05, -0.5), (0.0, -0.05, 0.5), (0.0, 0.05, -0.5), (0.0, 0.05, 0.5)], [], [(0, 1, 3, 2)])
me_box3wall20.materials.append(mat_materialname_020)
me_box3wall20.use_remesh_fix_poles = True
me_box3wall20.use_remesh_preserve_attributes = False
me_box3wall20.update()
me_box3wall21 = bpy.data.meshes.new('Box3Wall21')
me_box3wall21.from_pydata([(-0.635, 0.0, -0.5), (-0.635, 0.0, 0.5), (0.635, 0.0, -0.5), (0.635, 0.0, 0.5)], [], [(0, 1, 3, 2)])
me_box3wall21.materials.append(mat_materialname_021)
me_box3wall21.use_remesh_fix_poles = True
me_box3wall21.use_remesh_preserve_attributes = False
me_box3wall21.update()
me_box3wall22 = bpy.data.meshes.new('Box3Wall22')
me_box3wall22.from_pydata([(-0.005, -0.005, -0.5), (-0.005, -0.005, 0.5), (0.005, 0.005, -0.5), (0.005, 0.005, 0.5)], [], [(0, 1, 3, 2)])
me_box3wall22.materials.append(mat_materialname_022)
me_box3wall22.use_remesh_fix_poles = True
me_box3wall22.use_remesh_preserve_attributes = False
me_box3wall22.update()
me_box3wall23 = bpy.data.meshes.new('Box3Wall23')
me_box3wall23.from_pydata([(0.0, -0.095, -0.5), (0.0, -0.095, 0.5), (0.0, 0.095, -0.5), (0.0, 0.095, 0.5)], [], [(0, 1, 3, 2)])
me_box3wall23.materials.append(mat_materialname_023)
me_box3wall23.use_remesh_fix_poles = True
me_box3wall23.use_remesh_preserve_attributes = False
me_box3wall23.update()
me_box3wall24 = bpy.data.meshes.new('Box3Wall24')
me_box3wall24.from_pydata([(-0.445, 0.0, -0.5), (-0.445, 0.0, 0.5), (0.445, 0.0, -0.5), (0.445, 0.0, 0.5)], [], [(0, 1, 3, 2)])
me_box3wall24.materials.append(mat_materialname_024)
me_box3wall24.use_remesh_fix_poles = True
me_box3wall24.use_remesh_preserve_attributes = False
me_box3wall24.update()
me_box4wall25 = bpy.data.meshes.new('Box4Wall25')
me_box4wall25.from_pydata([(0.0, -0.14, -0.5), (0.0, -0.14, 0.5), (0.0, 0.14, -0.5), (0.0, 0.14, 0.5)], [], [(0, 1, 3, 2)])
me_box4wall25.materials.append(mat_materialname_025)
me_box4wall25.use_remesh_fix_poles = True
me_box4wall25.use_remesh_preserve_attributes = False
me_box4wall25.update()
me_box4wall26 = bpy.data.meshes.new('Box4Wall26')
me_box4wall26.from_pydata([(-0.17, 0.0, -0.5), (-0.17, 0.0, 0.5), (0.17, 0.0, -0.5), (0.17, 0.0, 0.5)], [], [(0, 1, 3, 2)])
me_box4wall26.materials.append(mat_materialname_026)
me_box4wall26.use_remesh_fix_poles = True
me_box4wall26.use_remesh_preserve_attributes = False
me_box4wall26.update()
me_box4wall27 = bpy.data.meshes.new('Box4Wall27')
me_box4wall27.from_pydata([(0.0, 0.14, -0.5), (0.0, 0.14, 0.5), (0.0, -0.14, -0.5), (0.0, -0.14, 0.5)], [], [(0, 1, 3, 2)])
me_box4wall27.materials.append(mat_materialname_027)
me_box4wall27.use_remesh_fix_poles = True
me_box4wall27.use_remesh_preserve_attributes = False
me_box4wall27.update()
me_box4wall28 = bpy.data.meshes.new('Box4Wall28')
me_box4wall28.from_pydata([(0.17, 0.0, -0.5), (0.17, 0.0, 0.5), (-0.17, 0.0, -0.5), (-0.17, 0.0, 0.5)], [], [(0, 1, 3, 2)])
me_box4wall28.materials.append(mat_materialname_028)
me_box4wall28.use_remesh_fix_poles = True
me_box4wall28.use_remesh_preserve_attributes = False
me_box4wall28.update()
me_box5wall29 = bpy.data.meshes.new('Box5Wall29')
me_box5wall29.from_pydata([(0.0, -0.33, -0.5), (0.0, -0.33, 0.5), (0.0, 0.33, -0.5), (0.0, 0.33, 0.5)], [], [(0, 1, 3, 2)])
me_box5wall29.materials.append(mat_materialname_029)
me_box5wall29.use_remesh_fix_poles = True
me_box5wall29.use_remesh_preserve_attributes = False
me_box5wall29.update()
me_box5wall30 = bpy.data.meshes.new('Box5Wall30')
me_box5wall30.from_pydata([(-0.7, 0.0, -0.5), (-0.7, 0.0, 0.5), (0.7, 0.0, -0.5), (0.7, 0.0, 0.5)], [], [(0, 1, 3, 2)])
me_box5wall30.materials.append(mat_materialname_030)
me_box5wall30.use_remesh_fix_poles = True
me_box5wall30.use_remesh_preserve_attributes = False
me_box5wall30.update()
me_box5wall31 = bpy.data.meshes.new('Box5Wall31')
me_box5wall31.from_pydata([(0.0, 0.31, -0.5), (0.0, 0.31, 0.5), (0.0, -0.31, -0.5), (0.0, -0.31, 0.5)], [], [(0, 1, 3, 2)])
me_box5wall31.materials.append(mat_materialname_031)
me_box5wall31.use_remesh_fix_poles = True
me_box5wall31.use_remesh_preserve_attributes = False
me_box5wall31.update()
me_box5wall32 = bpy.data.meshes.new('Box5Wall32')
me_box5wall32.from_pydata([(0.005, 0.005, -0.5), (0.005, 0.005, 0.5), (-0.005, -0.005, -0.5), (-0.005, -0.005, 0.5)], [], [(0, 1, 3, 2)])
me_box5wall32.materials.append(mat_materialname_032)
me_box5wall32.use_remesh_fix_poles = True
me_box5wall32.use_remesh_preserve_attributes = False
me_box5wall32.update()
me_box5wall33 = bpy.data.meshes.new('Box5Wall33')
me_box5wall33.from_pydata([(0.0, 0.015, -0.5), (0.0, 0.015, 0.5), (0.0, -0.015, -0.5), (0.0, -0.015, 0.5)], [], [(0, 1, 3, 2)])
me_box5wall33.materials.append(mat_materialname_033)
me_box5wall33.use_remesh_fix_poles = True
me_box5wall33.use_remesh_preserve_attributes = False
me_box5wall33.update()
me_box5wall34 = bpy.data.meshes.new('Box5Wall34')
me_box5wall34.from_pydata([(0.06, 0.0, -0.5), (0.06, 0.0, 0.5), (-0.06, 0.0, -0.5), (-0.06, 0.0, 0.5)], [], [(0, 1, 3, 2)])
me_box5wall34.materials.append(mat_materialname_034)
me_box5wall34.use_remesh_fix_poles = True
me_box5wall34.use_remesh_preserve_attributes = False
me_box5wall34.update()
me_box5wall35 = bpy.data.meshes.new('Box5Wall35')
me_box5wall35.from_pydata([(0.0, -0.195, -0.5), (0.0, -0.195, 0.5), (0.0, 0.195, -0.5), (0.0, 0.195, 0.5)], [], [(0, 1, 3, 2)])
me_box5wall35.materials.append(mat_materialname_035)
me_box5wall35.use_remesh_fix_poles = True
me_box5wall35.use_remesh_preserve_attributes = False
me_box5wall35.update()
me_box5wall36 = bpy.data.meshes.new('Box5Wall36')
me_box5wall36.from_pydata([(0.005, -0.005, -0.5), (0.005, -0.005, 0.5), (-0.005, 0.005, -0.5), (-0.005, 0.005, 0.5)], [], [(0, 1, 3, 2)])
me_box5wall36.materials.append(mat_materialname_036)
me_box5wall36.use_remesh_fix_poles = True
me_box5wall36.use_remesh_preserve_attributes = False
me_box5wall36.update()
me_box5wall37 = bpy.data.meshes.new('Box5Wall37')
me_box5wall37.from_pydata([(0.565, 0.0, -0.5), (0.565, 0.0, 0.5), (-0.565, 0.0, -0.5), (-0.565, 0.0, 0.5)], [], [(0, 1, 3, 2)])
me_box5wall37.materials.append(mat_materialname_037)
me_box5wall37.use_remesh_fix_poles = True
me_box5wall37.use_remesh_preserve_attributes = False
me_box5wall37.update()
me_box5wall38 = bpy.data.meshes.new('Box5Wall38')
me_box5wall38.from_pydata([(0.005, 0.005, -0.5), (0.005, 0.005, 0.5), (-0.005, -0.005, -0.5), (-0.005, -0.005, 0.5)], [], [(0, 1, 3, 2)])
me_box5wall38.materials.append(mat_materialname_038)
me_box5wall38.use_remesh_fix_poles = True
me_box5wall38.use_remesh_preserve_attributes = False
me_box5wall38.update()
me_box5wall39 = bpy.data.meshes.new('Box5Wall39')
me_box5wall39.from_pydata([(0.0, 0.195, -0.5), (0.0, 0.195, 0.5), (0.0, -0.195, -0.5), (0.0, -0.195, 0.5)], [], [(0, 1, 3, 2)])
me_box5wall39.materials.append(mat_materialname_039)
me_box5wall39.use_remesh_fix_poles = True
me_box5wall39.use_remesh_preserve_attributes = False
me_box5wall39.update()
me_box5wall40 = bpy.data.meshes.new('Box5Wall40')
me_box5wall40.from_pydata([(0.06, 0.0, -0.5), (0.06, 0.0, 0.5), (-0.06, 0.0, -0.5), (-0.06, 0.0, 0.5)], [], [(0, 1, 3, 2)])
me_box5wall40.materials.append(mat_materialname_040)
me_box5wall40.use_remesh_fix_poles = True
me_box5wall40.use_remesh_preserve_attributes = False
me_box5wall40.update()
me_box6wall41 = bpy.data.meshes.new('Box6Wall41')
me_box6wall41.from_pydata([(0.13, 0.0, -0.5), (0.13, 0.0, 0.5), (-0.13, 0.0, -0.5), (-0.13, 0.0, 0.5)], [], [(0, 1, 3, 2)])
me_box6wall41.materials.append(mat_materialname_041)
me_box6wall41.use_remesh_fix_poles = True
me_box6wall41.use_remesh_preserve_attributes = False
me_box6wall41.update()
me_box6wall42 = bpy.data.meshes.new('Box6Wall42')
me_box6wall42.from_pydata([(0.0, -0.23, -0.5), (0.0, -0.23, 0.5), (0.0, 0.23, -0.5), (0.0, 0.23, 0.5)], [], [(0, 1, 3, 2)])
me_box6wall42.materials.append(mat_materialname_042)
me_box6wall42.use_remesh_fix_poles = True
me_box6wall42.use_remesh_preserve_attributes = False
me_box6wall42.update()
me_box6wall43 = bpy.data.meshes.new('Box6Wall43')
me_box6wall43.from_pydata([(0.005, -0.005, -0.5), (0.005, -0.005, 0.5), (-0.005, 0.005, -0.5), (-0.005, 0.005, 0.5)], [], [(0, 1, 3, 2)])
me_box6wall43.materials.append(mat_materialname_043)
me_box6wall43.use_remesh_fix_poles = True
me_box6wall43.use_remesh_preserve_attributes = False
me_box6wall43.update()
me_box6wall44 = bpy.data.meshes.new('Box6Wall44')
me_box6wall44.from_pydata([(0.36, 0.0, -0.5), (0.36, 0.0, 0.5), (-0.36, 0.0, -0.5), (-0.36, 0.0, 0.5)], [], [(0, 1, 3, 2)])
me_box6wall44.materials.append(mat_materialname_044)
me_box6wall44.use_remesh_fix_poles = True
me_box6wall44.use_remesh_preserve_attributes = False
me_box6wall44.update()
me_box6wall45 = bpy.data.meshes.new('Box6Wall45')
me_box6wall45.from_pydata([(0.0, -0.065, -0.5), (0.0, -0.065, 0.5), (0.0, 0.065, -0.5), (0.0, 0.065, 0.5)], [], [(0, 1, 3, 2)])
me_box6wall45.materials.append(mat_materialname_045)
me_box6wall45.use_remesh_fix_poles = True
me_box6wall45.use_remesh_preserve_attributes = False
me_box6wall45.update()
me_box6wall46 = bpy.data.meshes.new('Box6Wall46')
me_box6wall46.from_pydata([(-0.36, 0.0, -0.5), (-0.36, 0.0, 0.5), (0.36, 0.0, -0.5), (0.36, 0.0, 0.5)], [], [(0, 1, 3, 2)])
me_box6wall46.materials.append(mat_materialname_046)
me_box6wall46.use_remesh_fix_poles = True
me_box6wall46.use_remesh_preserve_attributes = False
me_box6wall46.update()
me_box6wall47 = bpy.data.meshes.new('Box6Wall47')
me_box6wall47.from_pydata([(-0.005, -0.005, -0.5), (-0.005, -0.005, 0.5), (0.005, 0.005, -0.5), (0.005, 0.005, 0.5)], [], [(0, 1, 3, 2)])
me_box6wall47.materials.append(mat_materialname_047)
me_box6wall47.use_remesh_fix_poles = True
me_box6wall47.use_remesh_preserve_attributes = False
me_box6wall47.update()
me_box6wall48 = bpy.data.meshes.new('Box6Wall48')
me_box6wall48.from_pydata([(0.0, -0.795, -0.5), (0.0, -0.795, 0.5), (0.0, 0.795, -0.5), (0.0, 0.795, 0.5)], [], [(0, 1, 3, 2)])
me_box6wall48.materials.append(mat_materialname_048)
me_box6wall48.use_remesh_fix_poles = True
me_box6wall48.use_remesh_preserve_attributes = False
me_box6wall48.update()
me_box6wall49 = bpy.data.meshes.new('Box6Wall49')
me_box6wall49.from_pydata([(0.005, -0.005, -0.5), (0.005, -0.005, 0.5), (-0.005, 0.005, -0.5), (-0.005, 0.005, 0.5)], [], [(0, 1, 3, 2)])
me_box6wall49.materials.append(mat_materialname_049)
me_box6wall49.use_remesh_fix_poles = True
me_box6wall49.use_remesh_preserve_attributes = False
me_box6wall49.update()
me_box6wall50 = bpy.data.meshes.new('Box6Wall50')
me_box6wall50.from_pydata([(0.36, 0.0, -0.5), (0.36, 0.0, 0.5), (-0.36, 0.0, -0.5), (-0.36, 0.0, 0.5)], [], [(0, 1, 3, 2)])
me_box6wall50.materials.append(mat_materialname_050)
me_box6wall50.use_remesh_fix_poles = True
me_box6wall50.use_remesh_preserve_attributes = False
me_box6wall50.update()
me_box6wall51 = bpy.data.meshes.new('Box6Wall51')
me_box6wall51.from_pydata([(0.0, -0.17, -0.5), (0.0, -0.17, 0.5), (0.0, 0.17, -0.5), (0.0, 0.17, 0.5)], [], [(0, 1, 3, 2)])
me_box6wall51.materials.append(mat_materialname_051)
me_box6wall51.use_remesh_fix_poles = True
me_box6wall51.use_remesh_preserve_attributes = False
me_box6wall51.update()
me_box6wall52 = bpy.data.meshes.new('Box6Wall52')
me_box6wall52.from_pydata([(-0.465, 0.0, -0.5), (-0.465, 0.0, 0.5), (0.465, 0.0, -0.5), (0.465, 0.0, 0.5)], [], [(0, 1, 3, 2)])
me_box6wall52.materials.append(mat_materialname_052)
me_box6wall52.use_remesh_fix_poles = True
me_box6wall52.use_remesh_preserve_attributes = False
me_box6wall52.update()
me_box6wall53 = bpy.data.meshes.new('Box6Wall53')
me_box6wall53.from_pydata([(0.005, 0.965, -0.5), (0.005, 0.965, 0.5), (-0.005, -0.965, -0.5), (-0.005, -0.965, 0.5)], [], [(0, 1, 3, 2)])
me_box6wall53.materials.append(mat_materialname_053)
me_box6wall53.use_remesh_fix_poles = True
me_box6wall53.use_remesh_preserve_attributes = False
me_box6wall53.update()
me_box6wall54 = bpy.data.meshes.new('Box6Wall54')
me_box6wall54.from_pydata([(-0.01, 0.01, -0.5), (-0.01, 0.01, 0.5), (0.01, -0.01, -0.5), (0.01, -0.01, 0.5)], [], [(0, 1, 3, 2)])
me_box6wall54.materials.append(mat_materialname_054)
me_box6wall54.use_remesh_fix_poles = True
me_box6wall54.use_remesh_preserve_attributes = False
me_box6wall54.update()
me_box6wall55 = bpy.data.meshes.new('Box6Wall55')
me_box6wall55.from_pydata([(-0.03, 0.0, -0.5), (-0.03, 0.0, 0.5), (0.03, 0.0, -0.5), (0.03, 0.0, 0.5)], [], [(0, 1, 3, 2)])
me_box6wall55.materials.append(mat_materialname_055)
me_box6wall55.use_remesh_fix_poles = True
me_box6wall55.use_remesh_preserve_attributes = False
me_box6wall55.update()
me_box6wall56 = bpy.data.meshes.new('Box6Wall56')
me_box6wall56.from_pydata([(0.005, 0.3, -0.5), (0.005, 0.3, 0.5), (-0.005, -0.3, -0.5), (-0.005, -0.3, 0.5)], [], [(0, 1, 3, 2)])
me_box6wall56.materials.append(mat_materialname_056)
me_box6wall56.use_remesh_fix_poles = True
me_box6wall56.use_remesh_preserve_attributes = False
me_box6wall56.update()
me_box7wall57 = bpy.data.meshes.new('Box7Wall57')
me_box7wall57.from_pydata([(0.0, -0.055, -0.5), (0.0, -0.055, 0.5), (0.0, 0.055, -0.5), (0.0, 0.055, 0.5)], [], [(0, 1, 3, 2)])
me_box7wall57.materials.append(mat_materialname_057)
me_box7wall57.use_remesh_fix_poles = True
me_box7wall57.use_remesh_preserve_attributes = False
me_box7wall57.update()
me_box7wall58 = bpy.data.meshes.new('Box7Wall58')
me_box7wall58.from_pydata([(-0.055, 0.0, -0.5), (-0.055, 0.0, 0.5), (0.055, 0.0, -0.5), (0.055, 0.0, 0.5)], [], [(0, 1, 3, 2)])
me_box7wall58.materials.append(mat_materialname_058)
me_box7wall58.use_remesh_fix_poles = True
me_box7wall58.use_remesh_preserve_attributes = False
me_box7wall58.update()
me_box7wall59 = bpy.data.meshes.new('Box7Wall59')
me_box7wall59.from_pydata([(-0.005, 0.005, -0.5), (-0.005, 0.005, 0.5), (0.005, -0.005, -0.5), (0.005, -0.005, 0.5)], [], [(0, 1, 3, 2)])
me_box7wall59.materials.append(mat_materialname_059)
me_box7wall59.use_remesh_fix_poles = True
me_box7wall59.use_remesh_preserve_attributes = False
me_box7wall59.update()
me_box7wall60 = bpy.data.meshes.new('Box7Wall60')
me_box7wall60.from_pydata([(-0.575, 0.0, -0.5), (-0.575, 0.0, 0.5), (0.575, 0.0, -0.5), (0.575, 0.0, 0.5)], [], [(0, 1, 3, 2)])
me_box7wall60.materials.append(mat_materialname_060)
me_box7wall60.use_remesh_fix_poles = True
me_box7wall60.use_remesh_preserve_attributes = False
me_box7wall60.update()
me_box7wall61 = bpy.data.meshes.new('Box7Wall61')
me_box7wall61.from_pydata([(-0.005, -0.005, -0.5), (-0.005, -0.005, 0.5), (0.005, 0.005, -0.5), (0.005, 0.005, 0.5)], [], [(0, 1, 3, 2)])
me_box7wall61.materials.append(mat_materialname_061)
me_box7wall61.use_remesh_fix_poles = True
me_box7wall61.use_remesh_preserve_attributes = False
me_box7wall61.update()
me_box7wall62 = bpy.data.meshes.new('Box7Wall62')
me_box7wall62.from_pydata([(0.0, -0.23, -0.5), (0.0, -0.23, 0.5), (0.0, 0.23, -0.5), (0.0, 0.23, 0.5)], [], [(0, 1, 3, 2)])
me_box7wall62.materials.append(mat_materialname_062)
me_box7wall62.use_remesh_fix_poles = True
me_box7wall62.use_remesh_preserve_attributes = False
me_box7wall62.update()
me_box7wall63 = bpy.data.meshes.new('Box7Wall63')
me_box7wall63.from_pydata([(-0.17, 0.0, -0.5), (-0.17, 0.0, 0.5), (0.17, 0.0, -0.5), (0.17, 0.0, 0.5)], [], [(0, 1, 3, 2)])
me_box7wall63.materials.append(mat_materialname_063)
me_box7wall63.use_remesh_fix_poles = True
me_box7wall63.use_remesh_preserve_attributes = False
me_box7wall63.update()
me_box7wall64 = bpy.data.meshes.new('Box7Wall64')
me_box7wall64.from_pydata([(-0.005, 0.035, -0.5), (-0.005, 0.035, 0.5), (0.005, -0.035, -0.5), (0.005, -0.035, 0.5)], [], [(0, 1, 3, 2)])
me_box7wall64.materials.append(mat_materialname_064)
me_box7wall64.use_remesh_fix_poles = True
me_box7wall64.use_remesh_preserve_attributes = False
me_box7wall64.update()
me_box7wall65 = bpy.data.meshes.new('Box7Wall65')
me_box7wall65.from_pydata([(-0.905, 0.0, -0.5), (-0.905, 0.0, 0.5), (0.905, 0.0, -0.5), (0.905, 0.0, 0.5)], [], [(0, 1, 3, 2)])
me_box7wall65.materials.append(mat_materialname_065)
me_box7wall65.use_remesh_fix_poles = True
me_box7wall65.use_remesh_preserve_attributes = False
me_box7wall65.update()
me_box7wall66 = bpy.data.meshes.new('Box7Wall66')
me_box7wall66.from_pydata([(0.0, 0.065, -0.5), (0.0, 0.065, 0.5), (0.0, -0.065, -0.5), (0.0, -0.065, 0.5)], [], [(0, 1, 3, 2)])
me_box7wall66.materials.append(mat_materialname_066)
me_box7wall66.use_remesh_fix_poles = True
me_box7wall66.use_remesh_preserve_attributes = False
me_box7wall66.update()
me_box7wall67 = bpy.data.meshes.new('Box7Wall67')
me_box7wall67.from_pydata([(0.905, 0.0, -0.5), (0.905, 0.0, 0.5), (-0.905, 0.0, -0.5), (-0.905, 0.0, 0.5)], [], [(0, 1, 3, 2)])
me_box7wall67.materials.append(mat_materialname_067)
me_box7wall67.use_remesh_fix_poles = True
me_box7wall67.use_remesh_preserve_attributes = False
me_box7wall67.update()
me_box7wall68 = bpy.data.meshes.new('Box7Wall68')
me_box7wall68.from_pydata([(0.005, 0.005, -0.5), (0.005, 0.005, 0.5), (-0.005, -0.005, -0.5), (-0.005, -0.005, 0.5)], [], [(0, 1, 3, 2)])
me_box7wall68.materials.append(mat_materialname_068)
me_box7wall68.use_remesh_fix_poles = True
me_box7wall68.use_remesh_preserve_attributes = False
me_box7wall68.update()
me_box7wall69 = bpy.data.meshes.new('Box7Wall69')
me_box7wall69.from_pydata([(0.0, 0.33, -0.5), (0.0, 0.33, 0.5), (0.0, -0.33, -0.5), (0.0, -0.33, 0.5)], [], [(0, 1, 3, 2)])
me_box7wall69.materials.append(mat_materialname_069)
me_box7wall69.use_remesh_fix_poles = True
me_box7wall69.use_remesh_preserve_attributes = False
me_box7wall69.update()
me_box7wall70 = bpy.data.meshes.new('Box7Wall70')
me_box7wall70.from_pydata([(0.17, 0.0, -0.5), (0.17, 0.0, 0.5), (-0.17, 0.0, -0.5), (-0.17, 0.0, 0.5)], [], [(0, 1, 3, 2)])
me_box7wall70.materials.append(mat_materialname_070)
me_box7wall70.use_remesh_fix_poles = True
me_box7wall70.use_remesh_preserve_attributes = False
me_box7wall70.update()
me_box7wall71 = bpy.data.meshes.new('Box7Wall71')
me_box7wall71.from_pydata([(0.0, -0.145, -0.5), (0.0, -0.145, 0.5), (0.0, 0.145, -0.5), (0.0, 0.145, 0.5)], [], [(0, 1, 3, 2)])
me_box7wall71.materials.append(mat_materialname_071)
me_box7wall71.use_remesh_fix_poles = True
me_box7wall71.use_remesh_preserve_attributes = False
me_box7wall71.update()
me_box7wall72 = bpy.data.meshes.new('Box7Wall72')
me_box7wall72.from_pydata([(0.005, -0.005, -0.5), (0.005, -0.005, 0.5), (-0.005, 0.005, -0.5), (-0.005, 0.005, 0.5)], [], [(0, 1, 3, 2)])
me_box7wall72.materials.append(mat_materialname_072)
me_box7wall72.use_remesh_fix_poles = True
me_box7wall72.use_remesh_preserve_attributes = False
me_box7wall72.update()
me_box7wall73 = bpy.data.meshes.new('Box7Wall73')
me_box7wall73.from_pydata([(0.635, 0.0, -0.5), (0.635, 0.0, 0.5), (-0.635, 0.0, -0.5), (-0.635, 0.0, 0.5)], [], [(0, 1, 3, 2)])
me_box7wall73.materials.append(mat_materialname_073)
me_box7wall73.use_remesh_fix_poles = True
me_box7wall73.use_remesh_preserve_attributes = False
me_box7wall73.update()
me_box8wall74 = bpy.data.meshes.new('Box8Wall74')
me_box8wall74.from_pydata([(0.0, -0.17, -0.5), (0.0, -0.17, 0.5), (0.0, 0.17, -0.5), (0.0, 0.17, 0.5)], [], [(0, 1, 3, 2)])
me_box8wall74.materials.append(mat_materialname_074)
me_box8wall74.use_remesh_fix_poles = True
me_box8wall74.use_remesh_preserve_attributes = False
me_box8wall74.update()
me_box8wall75 = bpy.data.meshes.new('Box8Wall75')
me_box8wall75.from_pydata([(-1.095, -0.005, -0.5), (-1.095, -0.005, 0.5), (1.095, 0.005, -0.5), (1.095, 0.005, 0.5)], [], [(0, 1, 3, 2)])
me_box8wall75.materials.append(mat_materialname_075)
me_box8wall75.use_remesh_fix_poles = True
me_box8wall75.use_remesh_preserve_attributes = False
me_box8wall75.update()
me_box8wall76 = bpy.data.meshes.new('Box8Wall76')
me_box8wall76.from_pydata([(0.0, -0.96, -0.5), (0.0, -0.96, 0.5), (0.0, 0.96, -0.5), (0.0, 0.96, 0.5)], [], [(0, 1, 3, 2)])
me_box8wall76.materials.append(mat_materialname_076)
me_box8wall76.use_remesh_fix_poles = True
me_box8wall76.use_remesh_preserve_attributes = False
me_box8wall76.update()
me_box8wall77 = bpy.data.meshes.new('Box8Wall77')
me_box8wall77.from_pydata([(0.225, -0.005, -0.5), (0.225, -0.005, 0.5), (-0.225, 0.005, -0.5), (-0.225, 0.005, 0.5)], [], [(0, 1, 3, 2)])
me_box8wall77.materials.append(mat_materialname_077)
me_box8wall77.use_remesh_fix_poles = True
me_box8wall77.use_remesh_preserve_attributes = False
me_box8wall77.update()
me_box8wall78 = bpy.data.meshes.new('Box8Wall78')
me_box8wall78.from_pydata([(0.0, -0.065, -0.5), (0.0, -0.065, 0.5), (0.0, 0.065, -0.5), (0.0, 0.065, 0.5)], [], [(0, 1, 3, 2)])
me_box8wall78.materials.append(mat_materialname_078)
me_box8wall78.use_remesh_fix_poles = True
me_box8wall78.use_remesh_preserve_attributes = False
me_box8wall78.update()
me_box8wall79 = bpy.data.meshes.new('Box8Wall79')
me_box8wall79.from_pydata([(-0.29, 0.0, -0.5), (-0.29, 0.0, 0.5), (0.29, 0.0, -0.5), (0.29, 0.0, 0.5)], [], [(0, 1, 3, 2)])
me_box8wall79.materials.append(mat_materialname_079)
me_box8wall79.use_remesh_fix_poles = True
me_box8wall79.use_remesh_preserve_attributes = False
me_box8wall79.update()
me_box8wall80 = bpy.data.meshes.new('Box8Wall80')
me_box8wall80.from_pydata([(0.0, 0.295, -0.5), (0.0, 0.295, 0.5), (0.0, -0.295, -0.5), (0.0, -0.295, 0.5)], [], [(0, 1, 3, 2)])
me_box8wall80.materials.append(mat_materialname_080)
me_box8wall80.use_remesh_fix_poles = True
me_box8wall80.use_remesh_preserve_attributes = False
me_box8wall80.update()
me_box8wall81 = bpy.data.meshes.new('Box8Wall81')
me_box8wall81.from_pydata([(-0.125, 0.005, -0.5), (-0.125, 0.005, 0.5), (0.125, -0.005, -0.5), (0.125, -0.005, 0.5)], [], [(0, 1, 3, 2)])
me_box8wall81.materials.append(mat_materialname_081)
me_box8wall81.use_remesh_fix_poles = True
me_box8wall81.use_remesh_preserve_attributes = False
me_box8wall81.update()
me_box8wall82 = bpy.data.meshes.new('Box8Wall82')
me_box8wall82.from_pydata([(0.0, 0.065, -0.5), (0.0, 0.065, 0.5), (0.0, -0.065, -0.5), (0.0, -0.065, 0.5)], [], [(0, 1, 3, 2)])
me_box8wall82.materials.append(mat_materialname_082)
me_box8wall82.use_remesh_fix_poles = True
me_box8wall82.use_remesh_preserve_attributes = False
me_box8wall82.update()
me_box8wall83 = bpy.data.meshes.new('Box8Wall83')
me_box8wall83.from_pydata([(0.06, 0.005, -0.5), (0.06, 0.005, 0.5), (-0.06, -0.005, -0.5), (-0.06, -0.005, 0.5)], [], [(0, 1, 3, 2)])
me_box8wall83.materials.append(mat_materialname_083)
me_box8wall83.use_remesh_fix_poles = True
me_box8wall83.use_remesh_preserve_attributes = False
me_box8wall83.update()
me_box8wall84 = bpy.data.meshes.new('Box8Wall84')
me_box8wall84.from_pydata([(-0.005, 0.665, -0.5), (-0.005, 0.665, 0.5), (0.005, -0.665, -0.5), (0.005, -0.665, 0.5)], [], [(0, 1, 3, 2)])
me_box8wall84.materials.append(mat_materialname_084)
me_box8wall84.use_remesh_fix_poles = True
me_box8wall84.use_remesh_preserve_attributes = False
me_box8wall84.update()
me_box8wall85 = bpy.data.meshes.new('Box8Wall85')
me_box8wall85.from_pydata([(-0.47, -0.005, -0.5), (-0.47, -0.005, 0.5), (0.47, 0.005, -0.5), (0.47, 0.005, 0.5)], [], [(0, 1, 3, 2)])
me_box8wall85.materials.append(mat_materialname_085)
me_box8wall85.use_remesh_fix_poles = True
me_box8wall85.use_remesh_preserve_attributes = False
me_box8wall85.update()
me_box8wall86 = bpy.data.meshes.new('Box8Wall86')
me_box8wall86.from_pydata([(0.0, -0.66, -0.5), (0.0, -0.66, 0.5), (0.0, 0.66, -0.5), (0.0, 0.66, 0.5)], [], [(0, 1, 3, 2)])
me_box8wall86.materials.append(mat_materialname_086)
me_box8wall86.use_remesh_fix_poles = True
me_box8wall86.use_remesh_preserve_attributes = False
me_box8wall86.update()
me_box8wall87 = bpy.data.meshes.new('Box8Wall87')
me_box8wall87.from_pydata([(0.14, -0.005, -0.5), (0.14, -0.005, 0.5), (-0.14, 0.005, -0.5), (-0.14, 0.005, 0.5)], [], [(0, 1, 3, 2)])
me_box8wall87.materials.append(mat_materialname_087)
me_box8wall87.use_remesh_fix_poles = True
me_box8wall87.use_remesh_preserve_attributes = False
me_box8wall87.update()
me_box8wall88 = bpy.data.meshes.new('Box8Wall88')
me_box8wall88.from_pydata([(0.0, -0.065, -0.5), (0.0, -0.065, 0.5), (0.0, 0.065, -0.5), (0.0, 0.065, 0.5)], [], [(0, 1, 3, 2)])
me_box8wall88.materials.append(mat_materialname_088)
me_box8wall88.use_remesh_fix_poles = True
me_box8wall88.use_remesh_preserve_attributes = False
me_box8wall88.update()
me_box8wall89 = bpy.data.meshes.new('Box8Wall89')
me_box8wall89.from_pydata([(-0.59, 0.0, -0.5), (-0.59, 0.0, 0.5), (0.59, 0.0, -0.5), (0.59, 0.0, 0.5)], [], [(0, 1, 3, 2)])
me_box8wall89.materials.append(mat_materialname_089)
me_box8wall89.use_remesh_fix_poles = True
me_box8wall89.use_remesh_preserve_attributes = False
me_box8wall89.update()
me_box8wall90 = bpy.data.meshes.new('Box8Wall90')
me_box8wall90.from_pydata([(0.0, 0.065, -0.5), (0.0, 0.065, 0.5), (0.0, -0.065, -0.5), (0.0, -0.065, 0.5)], [], [(0, 1, 3, 2)])
me_box8wall90.materials.append(mat_materialname_090)
me_box8wall90.use_remesh_fix_poles = True
me_box8wall90.use_remesh_preserve_attributes = False
me_box8wall90.update()
me_box8wall91 = bpy.data.meshes.new('Box8Wall91')
me_box8wall91.from_pydata([(0.38, 0.005, -0.5), (0.38, 0.005, 0.5), (-0.38, -0.005, -0.5), (-0.38, -0.005, 0.5)], [], [(0, 1, 3, 2)])
me_box8wall91.materials.append(mat_materialname_091)
me_box8wall91.use_remesh_fix_poles = True
me_box8wall91.use_remesh_preserve_attributes = False
me_box8wall91.update()
me_box8wall92 = bpy.data.meshes.new('Box8Wall92')
me_box8wall92.from_pydata([(-0.005, 0.665, -0.5), (-0.005, 0.665, 0.5), (0.005, -0.665, -0.5), (0.005, -0.665, 0.5)], [], [(0, 1, 3, 2)])
me_box8wall92.materials.append(mat_materialname_092)
me_box8wall92.use_remesh_fix_poles = True
me_box8wall92.use_remesh_preserve_attributes = False
me_box8wall92.update()
me_box8wall93 = bpy.data.meshes.new('Box8Wall93')
me_box8wall93.from_pydata([(-0.93, 0.0, -0.5), (-0.93, 0.0, 0.5), (0.93, 0.0, -0.5), (0.93, 0.0, 0.5)], [], [(0, 1, 3, 2)])
me_box8wall93.materials.append(mat_materialname_093)
me_box8wall93.use_remesh_fix_poles = True
me_box8wall93.use_remesh_preserve_attributes = False
me_box8wall93.update()
me_box8wall94 = bpy.data.meshes.new('Box8Wall94')
me_box8wall94.from_pydata([(-0.005, -0.665, -0.5), (-0.005, -0.665, 0.5), (0.005, 0.665, -0.5), (0.005, 0.665, 0.5)], [], [(0, 1, 3, 2)])
me_box8wall94.materials.append(mat_materialname_094)
me_box8wall94.use_remesh_fix_poles = True
me_box8wall94.use_remesh_preserve_attributes = False
me_box8wall94.update()
me_box8wall95 = bpy.data.meshes.new('Box8Wall95')
me_box8wall95.from_pydata([(0.285, -0.005, -0.5), (0.285, -0.005, 0.5), (-0.285, 0.005, -0.5), (-0.285, 0.005, 0.5)], [], [(0, 1, 3, 2)])
me_box8wall95.materials.append(mat_materialname_095)
me_box8wall95.use_remesh_fix_poles = True
me_box8wall95.use_remesh_preserve_attributes = False
me_box8wall95.update()
me_box8wall96 = bpy.data.meshes.new('Box8Wall96')
me_box8wall96.from_pydata([(0.0, -0.065, -0.5), (0.0, -0.065, 0.5), (0.0, 0.065, -0.5), (0.0, 0.065, 0.5)], [], [(0, 1, 3, 2)])
me_box8wall96.materials.append(mat_materialname_096)
me_box8wall96.use_remesh_fix_poles = True
me_box8wall96.use_remesh_preserve_attributes = False
me_box8wall96.update()
me_box8wall97 = bpy.data.meshes.new('Box8Wall97')
me_box8wall97.from_pydata([(-1.2, 0.0, -0.5), (-1.2, 0.0, 0.5), (1.2, 0.0, -0.5), (1.2, 0.0, 0.5)], [], [(0, 1, 3, 2)])
me_box8wall97.materials.append(mat_materialname_097)
me_box8wall97.use_remesh_fix_poles = True
me_box8wall97.use_remesh_preserve_attributes = False
me_box8wall97.update()
me_box8wall98 = bpy.data.meshes.new('Box8Wall98')
me_box8wall98.from_pydata([(-0.005, -0.045, -0.5), (-0.005, -0.045, 0.5), (0.005, 0.045, -0.5), (0.005, 0.045, 0.5)], [], [(0, 1, 3, 2)])
me_box8wall98.materials.append(mat_materialname_098)
me_box8wall98.use_remesh_fix_poles = True
me_box8wall98.use_remesh_preserve_attributes = False
me_box8wall98.update()
me_box8wall99 = bpy.data.meshes.new('Box8Wall99')
me_box8wall99.from_pydata([(-0.13, 0.0, -0.5), (-0.13, 0.0, 0.5), (0.13, 0.0, -0.5), (0.13, 0.0, 0.5)], [], [(0, 1, 3, 2)])
me_box8wall99.materials.append(mat_materialname_099)
me_box8wall99.use_remesh_fix_poles = True
me_box8wall99.use_remesh_preserve_attributes = False
me_box8wall99.update()
me_box8wall100 = bpy.data.meshes.new('Box8Wall100')
me_box8wall100.from_pydata([(0.0, 0.17, -0.5), (0.0, 0.17, 0.5), (0.0, -0.17, -0.5), (0.0, -0.17, 0.5)], [], [(0, 1, 3, 2)])
me_box8wall100.materials.append(mat_materialname_100)
me_box8wall100.use_remesh_fix_poles = True
me_box8wall100.use_remesh_preserve_attributes = False
me_box8wall100.update()
me_box8wall101 = bpy.data.meshes.new('Box8Wall101')
me_box8wall101.from_pydata([(0.92, 0.005, -0.5), (0.92, 0.005, 0.5), (-0.92, -0.005, -0.5), (-0.92, -0.005, 0.5)], [], [(0, 1, 3, 2)])
me_box8wall101.materials.append(mat_materialname_101)
me_box8wall101.use_remesh_fix_poles = True
me_box8wall101.use_remesh_preserve_attributes = False
me_box8wall101.update()
me_box8wall102 = bpy.data.meshes.new('Box8Wall102')
me_box8wall102.from_pydata([(0.005, 0.735, -0.5), (0.005, 0.735, 0.5), (-0.005, -0.735, -0.5), (-0.005, -0.735, 0.5)], [], [(0, 1, 3, 2)])
me_box8wall102.materials.append(mat_materialname_102)
me_box8wall102.use_remesh_fix_poles = True
me_box8wall102.use_remesh_preserve_attributes = False
me_box8wall102.update()
me_box8wall103 = bpy.data.meshes.new('Box8Wall103')
me_box8wall103.from_pydata([(2.305, 0.005, -0.5), (2.305, 0.005, 0.5), (-2.305, -0.005, -0.5), (-2.305, -0.005, 0.5)], [], [(0, 1, 3, 2)])
me_box8wall103.materials.append(mat_materialname_103)
me_box8wall103.use_remesh_fix_poles = True
me_box8wall103.use_remesh_preserve_attributes = False
me_box8wall103.update()
me_box8wall104 = bpy.data.meshes.new('Box8Wall104')
me_box8wall104.from_pydata([(0.005, 0.035, -0.5), (0.005, 0.035, 0.5), (-0.005, -0.035, -0.5), (-0.005, -0.035, 0.5)], [], [(0, 1, 3, 2)])
me_box8wall104.materials.append(mat_materialname_104)
me_box8wall104.use_remesh_fix_poles = True
me_box8wall104.use_remesh_preserve_attributes = False
me_box8wall104.update()
me_box8wall105 = bpy.data.meshes.new('Box8Wall105')
me_box8wall105.from_pydata([(0.525, 0.0, -0.5), (0.525, 0.0, 0.5), (-0.525, 0.0, -0.5), (-0.525, 0.0, 0.5)], [], [(0, 1, 3, 2)])
me_box8wall105.materials.append(mat_materialname_105)
me_box8wall105.use_remesh_fix_poles = True
me_box8wall105.use_remesh_preserve_attributes = False
me_box8wall105.update()
me_box9wall106 = bpy.data.meshes.new('Box9Wall106')
me_box9wall106.from_pydata([(0.0, -0.535, -0.5), (0.0, -0.535, 0.5), (0.0, 0.535, -0.5), (0.0, 0.535, 0.5)], [], [(0, 1, 3, 2)])
me_box9wall106.materials.append(mat_materialname_106)
me_box9wall106.use_remesh_fix_poles = True
me_box9wall106.use_remesh_preserve_attributes = False
me_box9wall106.update()
me_box9wall107 = bpy.data.meshes.new('Box9Wall107')
me_box9wall107.from_pydata([(-0.17, 0.0, -0.5), (-0.17, 0.0, 0.5), (0.17, 0.0, -0.5), (0.17, 0.0, 0.5)], [], [(0, 1, 3, 2)])
me_box9wall107.materials.append(mat_materialname_107)
me_box9wall107.use_remesh_fix_poles = True
me_box9wall107.use_remesh_preserve_attributes = False
me_box9wall107.update()
me_box9wall108 = bpy.data.meshes.new('Box9Wall108')
me_box9wall108.from_pydata([(0.0, 0.36, -0.5), (0.0, 0.36, 0.5), (0.0, -0.36, -0.5), (0.0, -0.36, 0.5)], [], [(0, 1, 3, 2)])
me_box9wall108.materials.append(mat_materialname_108)
me_box9wall108.use_remesh_fix_poles = True
me_box9wall108.use_remesh_preserve_attributes = False
me_box9wall108.update()
me_box9wall109 = bpy.data.meshes.new('Box9Wall109')
me_box9wall109.from_pydata([(-0.005, 0.005, -0.5), (-0.005, 0.005, 0.5), (0.005, -0.005, -0.5), (0.005, -0.005, 0.5)], [], [(0, 1, 3, 2)])
me_box9wall109.materials.append(mat_materialname_109)
me_box9wall109.use_remesh_fix_poles = True
me_box9wall109.use_remesh_preserve_attributes = False
me_box9wall109.update()
me_box9wall110 = bpy.data.meshes.new('Box9Wall110')
me_box9wall110.from_pydata([(-0.035, 0.0, -0.5), (-0.035, 0.0, 0.5), (0.035, 0.0, -0.5), (0.035, 0.0, 0.5)], [], [(0, 1, 3, 2)])
me_box9wall110.materials.append(mat_materialname_110)
me_box9wall110.use_remesh_fix_poles = True
me_box9wall110.use_remesh_preserve_attributes = False
me_box9wall110.update()
me_box9wall111 = bpy.data.meshes.new('Box9Wall111')
me_box9wall111.from_pydata([(0.0, 0.17, -0.5), (0.0, 0.17, 0.5), (0.0, -0.17, -0.5), (0.0, -0.17, 0.5)], [], [(0, 1, 3, 2)])
me_box9wall111.materials.append(mat_materialname_111)
me_box9wall111.use_remesh_fix_poles = True
me_box9wall111.use_remesh_preserve_attributes = False
me_box9wall111.update()
me_box9wall112 = bpy.data.meshes.new('Box9Wall112')
me_box9wall112.from_pydata([(0.21, 0.0, -0.5), (0.21, 0.0, 0.5), (-0.21, 0.0, -0.5), (-0.21, 0.0, 0.5)], [], [(0, 1, 3, 2)])
me_box9wall112.materials.append(mat_materialname_112)
me_box9wall112.use_remesh_fix_poles = True
me_box9wall112.use_remesh_preserve_attributes = False
me_box9wall112.update()
me_vertwalls0 = bpy.data.meshes.new('VertWalls0')
me_vertwalls0.from_pydata([(-0.74, -0.17, 0.0), (-0.74, 0.17, 0.0), (0.74, 0.17, 0.0), (0.74, -0.17, 0.0)], [], [(0, 1, 2, 3)])
me_vertwalls0.materials.append(mat_materialname_113)
me_vertwalls0.use_remesh_fix_poles = True
me_vertwalls0.use_remesh_preserve_attributes = False
me_vertwalls0.update()
me_vertwalls1 = bpy.data.meshes.new('VertWalls1')
me_vertwalls1.from_pydata([(-0.74, -0.17, 0.0), (-0.74, 0.17, 0.0), (0.74, 0.17, 0.0), (0.74, -0.17, 0.0)], [], [(0, 1, 2, 3)])
me_vertwalls1.materials.append(mat_materialname_114)
me_vertwalls1.use_remesh_fix_poles = True
me_vertwalls1.use_remesh_preserve_attributes = False
me_vertwalls1.update()
me_vertwalls2 = bpy.data.meshes.new('VertWalls2')
me_vertwalls2.from_pydata([(-0.335, -0.17, 0.0), (-0.335, 0.17, 0.0), (0.335, 0.17, 0.0), (0.335, -0.17, 0.0)], [], [(0, 1, 2, 3)])
me_vertwalls2.materials.append(mat_materialname_115)
me_vertwalls2.use_remesh_fix_poles = True
me_vertwalls2.use_remesh_preserve_attributes = False
me_vertwalls2.update()
me_vertwalls3 = bpy.data.meshes.new('VertWalls3')
me_vertwalls3.from_pydata([(-0.335, -0.17, 0.0), (-0.335, 0.17, 0.0), (0.335, 0.17, 0.0), (0.335, -0.17, 0.0)], [], [(0, 1, 2, 3)])
me_vertwalls3.materials.append(mat_materialname_116)
me_vertwalls3.use_remesh_fix_poles = True
me_vertwalls3.use_remesh_preserve_attributes = False
me_vertwalls3.update()
me_vertwalls4 = bpy.data.meshes.new('VertWalls4')
me_vertwalls4.from_pydata([(-0.33, -0.17, 0.0), (-0.33, 0.17, 0.0), (0.33, 0.17, 0.0), (0.33, -0.17, 0.0)], [], [(0, 1, 2, 3)])
me_vertwalls4.materials.append(mat_materialname_117)
me_vertwalls4.use_remesh_fix_poles = True
me_vertwalls4.use_remesh_preserve_attributes = False
me_vertwalls4.update()
me_vertwalls5 = bpy.data.meshes.new('VertWalls5')
me_vertwalls5.from_pydata([(-0.33, -0.17, 0.0), (-0.33, 0.17, 0.0), (0.33, 0.17, 0.0), (0.33, -0.17, 0.0)], [], [(0, 1, 2, 3)])
me_vertwalls5.materials.append(mat_materialname_118)
me_vertwalls5.use_remesh_fix_poles = True
me_vertwalls5.use_remesh_preserve_attributes = False
me_vertwalls5.update()
me_vertwalls6 = bpy.data.meshes.new('VertWalls6')
me_vertwalls6.from_pydata([(0.8723, 0.2777, 0.0), (0.8723, -0.06231, 0.0), (0.3323, -0.06231, 0.0), (0.3223, -0.07231, 0.0), (0.3223, -0.2623, 0.0), (-0.01769, -0.2623, 0.0), (-0.01769, -0.03231, 0.0), (-0.02769, -0.02231, 0.0), (-1.298, -0.02231, 0.0), (-1.298, 0.07769, 0.0), (-0.02769, 0.07769, 0.0), (-0.01769, 0.08769, 0.0), (-0.01769, 0.2777, 0.0)], [], [(0, 1, 2, 3, 4, 5, 6, 7, 8, 9, 10, 11, 12)])
me_vertwalls6.materials.append(mat_materialname_119)
me_vertwalls6.use_remesh_fix_poles = True
me_vertwalls6.use_remesh_preserve_attributes = False
me_vertwalls6.update()
me_vertwalls7 = bpy.data.meshes.new('VertWalls7')
me_vertwalls7.from_pydata([(0.8723, 0.2777, 0.0), (0.8723, -0.06231, 0.0), (0.3323, -0.06231, 0.0), (0.3223, -0.07231, 0.0), (0.3223, -0.2623, 0.0), (-0.01769, -0.2623, 0.0), (-0.01769, -0.03231, 0.0), (-0.02769, -0.02231, 0.0), (-1.298, -0.02231, 0.0), (-1.298, 0.07769, 0.0), (-0.02769, 0.07769, 0.0), (-0.01769, 0.08769, 0.0), (-0.01769, 0.2777, 0.0)], [], [(0, 1, 2, 3, 4, 5, 6, 7, 8, 9, 10, 11, 12)])
me_vertwalls7.materials.append(mat_materialname_120)
me_vertwalls7.use_remesh_fix_poles = True
me_vertwalls7.use_remesh_preserve_attributes = False
me_vertwalls7.update()
me_vertwalls8 = bpy.data.meshes.new('VertWalls8')
me_vertwalls8.from_pydata([(-0.17, -0.14, 0.0), (-0.17, 0.14, 0.0), (0.17, 0.14, 0.0), (0.17, -0.14, 0.0)], [], [(0, 1, 2, 3)])
me_vertwalls8.materials.append(mat_materialname_121)
me_vertwalls8.use_remesh_fix_poles = True
me_vertwalls8.use_remesh_preserve_attributes = False
me_vertwalls8.update()
me_vertwalls9 = bpy.data.meshes.new('VertWalls9')
me_vertwalls9.from_pydata([(-0.17, -0.14, 0.0), (-0.17, 0.14, 0.0), (0.17, 0.14, 0.0), (0.17, -0.14, 0.0)], [], [(0, 1, 2, 3)])
me_vertwalls9.materials.append(mat_materialname_122)
me_vertwalls9.use_remesh_fix_poles = True
me_vertwalls9.use_remesh_preserve_attributes = False
me_vertwalls9.update()
me_vertwalls10 = bpy.data.meshes.new('VertWalls10')
me_vertwalls10.from_pydata([(-0.8125, -0.2475, 0.0), (-0.8125, 0.4125, 0.0), (0.5875, 0.4125, 0.0), (0.5875, -0.2075, 0.0), (0.5775, -0.2175, 0.0), (0.5775, -0.2475, 0.0), (0.4575, -0.2475, 0.0), (0.4575, 0.1425, 0.0), (0.4475, 0.1525, 0.0), (-0.6825, 0.1525, 0.0), (-0.6925, 0.1425, 0.0), (-0.6925, -0.2475, 0.0)], [], [(0, 1, 2, 3, 4, 5, 6, 7, 8, 9, 10, 11)])
me_vertwalls10.materials.append(mat_materialname_123)
me_vertwalls10.use_remesh_fix_poles = True
me_vertwalls10.use_remesh_preserve_attributes = False
me_vertwalls10.update()
me_vertwalls11 = bpy.data.meshes.new('VertWalls11')
me_vertwalls11.from_pydata([(-0.8125, -0.2475, 0.0), (-0.8125, 0.4125, 0.0), (0.5875, 0.4125, 0.0), (0.5875, -0.2075, 0.0), (0.5775, -0.2175, 0.0), (0.5775, -0.2475, 0.0), (0.4575, -0.2475, 0.0), (0.4575, 0.1425, 0.0), (0.4475, 0.1525, 0.0), (-0.6825, 0.1525, 0.0), (-0.6925, 0.1425, 0.0), (-0.6925, -0.2475, 0.0)], [], [(0, 1, 2, 3, 4, 5, 6, 7, 8, 9, 10, 11)])
me_vertwalls11.materials.append(mat_materialname_124)
me_vertwalls11.use_remesh_fix_poles = True
me_vertwalls11.use_remesh_preserve_attributes = False
me_vertwalls11.update()
me_vertwalls12 = bpy.data.meshes.new('VertWalls12')
me_vertwalls12.from_pydata([(0.3738, -1.047, 0.0), (0.1138, -1.047, 0.0), (0.1138, -0.5869, 0.0), (0.1037, -0.5769, 0.0), (-0.6162, -0.5769, 0.0), (-0.6162, -0.4469, 0.0), (0.1037, -0.4469, 0.0), (0.1138, -0.4369, 0.0), (0.1138, 1.153, 0.0), (0.1037, 1.163, 0.0), (-0.6162, 1.163, 0.0), (-0.6162, 1.503, 0.0), (0.3137, 1.503, 0.0), (0.3038, -0.4269, 0.0), (0.3237, -0.4469, 0.0), (0.3837, -0.4469, 0.0)], [], [(0, 1, 2, 3, 4, 5, 6, 7, 8, 9, 10, 11, 12, 13, 14, 15)])
me_vertwalls12.materials.append(mat_materialname_125)
me_vertwalls12.use_remesh_fix_poles = True
me_vertwalls12.use_remesh_preserve_attributes = False
me_vertwalls12.update()
me_vertwalls13 = bpy.data.meshes.new('VertWalls13')
me_vertwalls13.from_pydata([(0.3738, -1.047, 0.0), (0.1138, -1.047, 0.0), (0.1138, -0.5869, 0.0), (0.1037, -0.5769, 0.0), (-0.6162, -0.5769, 0.0), (-0.6162, -0.4469, 0.0), (0.1037, -0.4469, 0.0), (0.1138, -0.4369, 0.0), (0.1138, 1.153, 0.0), (0.1037, 1.163, 0.0), (-0.6162, 1.163, 0.0), (-0.6162, 1.503, 0.0), (0.3137, 1.503, 0.0), (0.3038, -0.4269, 0.0), (0.3237, -0.4469, 0.0), (0.3837, -0.4469, 0.0)], [], [(0, 1, 2, 3, 4, 5, 6, 7, 8, 9, 10, 11, 12, 13, 14, 15)])
me_vertwalls13.materials.append(mat_materialname_126)
me_vertwalls13.use_remesh_fix_poles = True
me_vertwalls13.use_remesh_preserve_attributes = False
me_vertwalls13.update()
me_vertwalls14 = bpy.data.meshes.new('VertWalls14')
me_vertwalls14.from_pydata([(-1.346, -0.1859, 0.0), (-1.346, -0.07588, 0.0), (-1.236, -0.07588, 0.0), (-1.226, -0.08588, 0.0), (-0.07647, -0.08588, 0.0), (-0.06647, -0.07588, 0.0), (-0.06647, 0.3841, 0.0), (0.2735, 0.3841, 0.0), (0.2835, 0.3141, 0.0), (2.094, 0.3141, 0.0), (2.094, 0.1841, 0.0), (0.2835, 0.1841, 0.0), (0.2735, 0.1741, 0.0), (0.2735, -0.4859, 0.0), (-0.06647, -0.4859, 0.0), (-0.06647, -0.1959, 0.0), (-0.07647, -0.1859, 0.0)], [], [(0, 1, 2, 3, 4, 5, 6, 7, 8, 9, 10, 11, 12, 13, 14, 15, 16)])
me_vertwalls14.materials.append(mat_materialname_127)
me_vertwalls14.use_remesh_fix_poles = True
me_vertwalls14.use_remesh_preserve_attributes = False
me_vertwalls14.update()
me_vertwalls15 = bpy.data.meshes.new('VertWalls15')
me_vertwalls15.from_pydata([(-1.346, -0.1859, 0.0), (-1.346, -0.07588, 0.0), (-1.236, -0.07588, 0.0), (-1.226, -0.08588, 0.0), (-0.07647, -0.08588, 0.0), (-0.06647, -0.07588, 0.0), (-0.06647, 0.3841, 0.0), (0.2735, 0.3841, 0.0), (0.2835, 0.3141, 0.0), (2.094, 0.3141, 0.0), (2.094, 0.1841, 0.0), (0.2835, 0.1841, 0.0), (0.2735, 0.1741, 0.0), (0.2735, -0.4859, 0.0), (-0.06647, -0.4859, 0.0), (-0.06647, -0.1959, 0.0), (-0.07647, -0.1859, 0.0)], [], [(0, 1, 2, 3, 4, 5, 6, 7, 8, 9, 10, 11, 12, 13, 14, 15, 16)])
me_vertwalls15.materials.append(mat_materialname_128)
me_vertwalls15.use_remesh_fix_poles = True
me_vertwalls15.use_remesh_preserve_attributes = False
me_vertwalls15.update()
me_vertwalls16 = bpy.data.meshes.new('VertWalls16')
me_vertwalls16.from_pydata([(-3.588, -1.336, 0.0), (-3.588, -0.9962, 0.0), (-1.398, -0.9862, 0.0), (-1.398, 0.9337, 0.0), (-1.848, 0.9438, 0.0), (-1.848, 1.074, 0.0), (-1.268, 1.074, 0.0), (-1.268, 0.4837, 0.0), (-1.018, 0.4737, 0.0), (-1.018, 0.3438, 0.0), (-1.138, 0.3338, 0.0), (-1.128, -0.9962, 0.0), (-0.1881, -0.9862, 0.0), (-0.1881, 0.3338, 0.0), (-0.4681, 0.3438, 0.0), (-0.4681, 0.4737, 0.0), (0.7119, 0.4737, 0.0), (0.7119, 0.3438, 0.0), (-0.04812, 0.3338, 0.0), (-0.03813, -0.9962, 0.0), (1.822, -0.9962, 0.0), (1.832, 0.3338, 0.0), (1.262, 0.3438, 0.0), (1.262, 0.4737, 0.0), (3.662, 0.4737, 0.0), (3.672, 0.5638, 0.0), (3.932, 0.5638, 0.0), (3.932, 0.2237, 0.0), (2.092, 0.2138, 0.0), (2.082, -1.256, 0.0), (-2.528, -1.266, 0.0), (-2.538, -1.336, 0.0)], [], [(0, 1, 2, 3, 4, 5, 6, 7, 8, 9, 10, 11, 12, 13, 14, 15, 16, 17, 18, 19, 20, 21, 22, 23, 24, 25, 26, 27, 28, 29, 30, 31)])
me_vertwalls16.materials.append(mat_materialname_129)
me_vertwalls16.use_remesh_fix_poles = True
me_vertwalls16.use_remesh_preserve_attributes = False
me_vertwalls16.update()
me_vertwalls17 = bpy.data.meshes.new('VertWalls17')
me_vertwalls17.from_pydata([(-3.588, -1.336, 0.0), (-3.588, -0.9962, 0.0), (-1.398, -0.9862, 0.0), (-1.398, 0.9337, 0.0), (-1.848, 0.9438, 0.0), (-1.848, 1.074, 0.0), (-1.268, 1.074, 0.0), (-1.268, 0.4837, 0.0), (-1.018, 0.4737, 0.0), (-1.018, 0.3438, 0.0), (-1.138, 0.3338, 0.0), (-1.128, -0.9962, 0.0), (-0.1881, -0.9862, 0.0), (-0.1881, 0.3338, 0.0), (-0.4681, 0.3438, 0.0), (-0.4681, 0.4737, 0.0), (0.7119, 0.4737, 0.0), (0.7119, 0.3438, 0.0), (-0.04812, 0.3338, 0.0), (-0.03813, -0.9962, 0.0), (1.822, -0.9962, 0.0), (1.832, 0.3338, 0.0), (1.262, 0.3438, 0.0), (1.262, 0.4737, 0.0), (3.662, 0.4737, 0.0), (3.672, 0.5638, 0.0), (3.932, 0.5638, 0.0), (3.932, 0.2237, 0.0), (2.092, 0.2138, 0.0), (2.082, -1.256, 0.0), (-2.528, -1.266, 0.0), (-2.538, -1.336, 0.0)], [], [(0, 1, 2, 3, 4, 5, 6, 7, 8, 9, 10, 11, 12, 13, 14, 15, 16, 17, 18, 19, 20, 21, 22, 23, 24, 25, 26, 27, 28, 29, 30, 31)])
me_vertwalls17.materials.append(mat_materialname_130)
me_vertwalls17.use_remesh_fix_poles = True
me_vertwalls17.use_remesh_preserve_attributes = False
me_vertwalls17.update()
me_vertwalls18 = bpy.data.meshes.new('VertWalls18')
me_vertwalls18.from_pydata([(-0.2671, -0.4529, 0.0), (-0.2671, 0.6171, 0.0), (0.07286, 0.6171, 0.0), (0.07286, -0.1029, 0.0), (0.08286, -0.1129, 0.0), (0.1529, -0.1129, 0.0), (0.1529, -0.4529, 0.0)], [], [(0, 1, 2, 3, 4, 5, 6)])
me_vertwalls18.materials.append(mat_materialname_131)
me_vertwalls18.use_remesh_fix_poles = True
me_vertwalls18.use_remesh_preserve_attributes = False
me_vertwalls18.update()
me_vertwalls19 = bpy.data.meshes.new('VertWalls19')
me_vertwalls19.from_pydata([(-0.2671, -0.4529, 0.0), (-0.2671, 0.6171, 0.0), (0.07286, 0.6171, 0.0), (0.07286, -0.1029, 0.0), (0.08286, -0.1129, 0.0), (0.1529, -0.1129, 0.0), (0.1529, -0.4529, 0.0)], [], [(0, 1, 2, 3, 4, 5, 6)])
me_vertwalls19.materials.append(mat_materialname_132)
me_vertwalls19.use_remesh_fix_poles = True
me_vertwalls19.use_remesh_preserve_attributes = False
me_vertwalls19.update()
me_floor = bpy.data.meshes.new('Floor')
me_floor.from_pydata([(-6.157, -0.2757, 0.0), (-6.157, 2.744, 0.0), (-4.827, 2.734, 0.0), (-4.817, 2.874, 0.0), (3.553, 2.874, 0.0), (3.553, 0.9443, 0.0), (3.623, 0.9243, 0.0), (3.643, 0.7943, 0.0), (3.613, 0.3643, 0.0), (3.833, 0.3143, 0.0), (4.023, 0.1943, 0.0), (4.173, -0.02565, 0.0), (4.213, -0.2157, 0.0), (3.623, -0.2457, 0.0), (3.613, -0.5657, 0.0), (1.773, -0.5757, 0.0), (1.763, -2.056, 0.0), (-2.847, -2.056, 0.0), (-2.857, -2.126, 0.0), (-3.847, -2.126, 0.0), (-3.857, -2.086, 0.0), (-4.817, -2.126, 0.0), (-4.817, -0.2857, 0.0)], [], [(0, 1, 2, 3, 4, 5, 6, 7, 8, 9, 10, 11, 12, 13, 14, 15, 16, 17, 18, 19, 20, 21, 22)])
me_floor.materials.append(mat_materialname_133)
me_floor.use_remesh_fix_poles = True
me_floor.use_remesh_preserve_attributes = False
me_floor.update()
me_rooms = bpy.data.meshes.new('Rooms')
me_rooms.from_pydata([], [], [])
me_rooms.use_remesh_fix_poles = True
me_rooms.use_remesh_preserve_attributes = False
me_rooms.update()
me_room0 = bpy.data.meshes.new('Room0')
me_room0.from_pydata([(2.35, -1.164, -2.22e-16), (-2.54, -1.154, -2.22e-16), (-2.56, -0.5537, -2.22e-16), (-5.49, -0.5638, -2.22e-16), (-5.5, 1.716, -2.22e-16), (2.35, 1.726, -2.22e-16), (2.35, 0.1462, -2.22e-16), (1.64, 0.1462, -2.22e-16), (1.63, 0.00625, -2.22e-16), (1.05, 0.00625, -2.22e-16), (1.04, 0.2763, -2.22e-16), (-0.38, 0.2663, -2.22e-16), (-0.37, -0.4137, -2.22e-16), (1.03, -0.4137, -2.22e-16), (1.05, -0.01375, -2.22e-16), (2.35, -0.01375, -2.22e-16)], [], [(0, 1, 2, 3, 4, 5, 6, 7, 8, 9, 10, 11, 12, 13, 14, 15)])
me_room0.materials.append(mat_materialname_134)
me_room0.use_remesh_fix_poles = True
me_room0.use_remesh_preserve_attributes = False
me_room0.update()
me_room1 = bpy.data.meshes.new('Room1')
me_room1.from_pydata([(-0.91, -0.4344, 0.0), (-0.91, 0.8656, 0.0), (0.92, 0.8656, 0.0), (0.93, 0.8556, 0.0), (0.93, -0.4344, 0.0), (-0.1, -0.4344, 0.0), (-0.11, -0.4244, 0.0), (-0.37, -0.4244, 0.0), (-0.38, -0.4344, 0.0)], [], [(0, 1, 2, 3, 4, 5, 6, 7, 8)])
me_room1.materials.append(mat_materialname_135)
me_room1.use_remesh_fix_poles = True
me_room1.use_remesh_preserve_attributes = False
me_room1.update()
me_room2 = bpy.data.meshes.new('Room2')
me_room2.from_pydata([(-0.465, -0.645, 0.0), (-0.465, 0.645, 0.0), (0.465, 0.645, 0.0), (0.465, -0.645, 0.0)], [], [(0, 1, 2, 3)])
me_room2.materials.append(mat_materialname_136)
me_room2.use_remesh_fix_poles = True
me_room2.use_remesh_preserve_attributes = False
me_room2.update()
me_room3 = bpy.data.meshes.new('Room3')
me_room3.from_pydata([(-1.241, -0.752, 0.0), (-1.241, 1.138, 0.0), (-1.231, 1.148, 0.0), (1.539, 1.148, 0.0), (1.549, 1.138, 0.0), (1.549, -0.752, 0.0), (1.539, -0.772, 0.0), (-0.611, -0.772, 0.0), (-0.621, -0.762, 0.0), (-1.231, -0.762, 0.0)], [], [(0, 1, 2, 3, 4, 5, 6, 7, 8, 9)])
me_room3.materials.append(mat_materialname_137)
me_room3.use_remesh_fix_poles = True
me_room3.use_remesh_preserve_attributes = False
me_room3.update()

# ---- objects
ob_light = bpy.data.objects.new('Light', light_light)
ob_camera = bpy.data.objects.new('Camera', cam_camera)
ob_floorplan7 = bpy.data.objects.new('Floorplan7', me_floorplan7)
ob_walls = bpy.data.objects.new('Walls', me_walls)
ob_box0wall0 = bpy.data.objects.new('Box0Wall0', me_box0wall0)
ob_box0wall1 = bpy.data.objects.new('Box0Wall1', me_box0wall1)
ob_box0wall2 = bpy.data.objects.new('Box0Wall2', me_box0wall2)
ob_box0wall3 = bpy.data.objects.new('Box0Wall3', me_box0wall3)
ob_box1wall4 = bpy.data.objects.new('Box1Wall4', me_box1wall4)
ob_box1wall5 = bpy.data.objects.new('Box1Wall5', me_box1wall5)
ob_box1wall6 = bpy.data.objects.new('Box1Wall6', me_box1wall6)
ob_box1wall7 = bpy.data.objects.new('Box1Wall7', me_box1wall7)
ob_box2wall8 = bpy.data.objects.new('Box2Wall8', me_box2wall8)
ob_box2wall9 = bpy.data.objects.new('Box2Wall9', me_box2wall9)
ob_box2wall10 = bpy.data.objects.new('Box2Wall10', me_box2wall10)
ob_box2wall11 = bpy.data.objects.new('Box2Wall11', me_box2wall11)
ob_box3wall12 = bpy.data.objects.new('Box3Wall12', me_box3wall12)
ob_box3wall13 = bpy.data.objects.new('Box3Wall13', me_box3wall13)
ob_box3wall14 = bpy.data.objects.new('Box3Wall14', me_box3wall14)
ob_box3wall15 = bpy.data.objects.new('Box3Wall15', me_box3wall15)
ob_box3wall16 = bpy.data.objects.new('Box3Wall16', me_box3wall16)
ob_box3wall17 = bpy.data.objects.new('Box3Wall17', me_box3wall17)
ob_box3wall18 = bpy.data.objects.new('Box3Wall18', me_box3wall18)
ob_box3wall19 = bpy.data.objects.new('Box3Wall19', me_box3wall19)
ob_box3wall20 = bpy.data.objects.new('Box3Wall20', me_box3wall20)
ob_box3wall21 = bpy.data.objects.new('Box3Wall21', me_box3wall21)
ob_box3wall22 = bpy.data.objects.new('Box3Wall22', me_box3wall22)
ob_box3wall23 = bpy.data.objects.new('Box3Wall23', me_box3wall23)
ob_box3wall24 = bpy.data.objects.new('Box3Wall24', me_box3wall24)
ob_box4wall25 = bpy.data.objects.new('Box4Wall25', me_box4wall25)
ob_box4wall26 = bpy.data.objects.new('Box4Wall26', me_box4wall26)
ob_box4wall27 = bpy.data.objects.new('Box4Wall27', me_box4wall27)
ob_box4wall28 = bpy.data.objects.new('Box4Wall28', me_box4wall28)
ob_box5wall29 = bpy.data.objects.new('Box5Wall29', me_box5wall29)
ob_box5wall30 = bpy.data.objects.new('Box5Wall30', me_box5wall30)
ob_box5wall31 = bpy.data.objects.new('Box5Wall31', me_box5wall31)
ob_box5wall32 = bpy.data.objects.new('Box5Wall32', me_box5wall32)
ob_box5wall33 = bpy.data.objects.new('Box5Wall33', me_box5wall33)
ob_box5wall34 = bpy.data.objects.new('Box5Wall34', me_box5wall34)
ob_box5wall35 = bpy.data.objects.new('Box5Wall35', me_box5wall35)
ob_box5wall36 = bpy.data.objects.new('Box5Wall36', me_box5wall36)
ob_box5wall37 = bpy.data.objects.new('Box5Wall37', me_box5wall37)
ob_box5wall38 = bpy.data.objects.new('Box5Wall38', me_box5wall38)
ob_box5wall39 = bpy.data.objects.new('Box5Wall39', me_box5wall39)
ob_box5wall40 = bpy.data.objects.new('Box5Wall40', me_box5wall40)
ob_box6wall41 = bpy.data.objects.new('Box6Wall41', me_box6wall41)
ob_box6wall42 = bpy.data.objects.new('Box6Wall42', me_box6wall42)
ob_box6wall43 = bpy.data.objects.new('Box6Wall43', me_box6wall43)
ob_box6wall44 = bpy.data.objects.new('Box6Wall44', me_box6wall44)
ob_box6wall45 = bpy.data.objects.new('Box6Wall45', me_box6wall45)
ob_box6wall46 = bpy.data.objects.new('Box6Wall46', me_box6wall46)
ob_box6wall47 = bpy.data.objects.new('Box6Wall47', me_box6wall47)
ob_box6wall48 = bpy.data.objects.new('Box6Wall48', me_box6wall48)
ob_box6wall49 = bpy.data.objects.new('Box6Wall49', me_box6wall49)
ob_box6wall50 = bpy.data.objects.new('Box6Wall50', me_box6wall50)
ob_box6wall51 = bpy.data.objects.new('Box6Wall51', me_box6wall51)
ob_box6wall52 = bpy.data.objects.new('Box6Wall52', me_box6wall52)
ob_box6wall53 = bpy.data.objects.new('Box6Wall53', me_box6wall53)
ob_box6wall54 = bpy.data.objects.new('Box6Wall54', me_box6wall54)
ob_box6wall55 = bpy.data.objects.new('Box6Wall55', me_box6wall55)
ob_box6wall56 = bpy.data.objects.new('Box6Wall56', me_box6wall56)
ob_box7wall57 = bpy.data.objects.new('Box7Wall57', me_box7wall57)
ob_box7wall58 = bpy.data.objects.new('Box7Wall58', me_box7wall58)
ob_box7wall59 = bpy.data.objects.new('Box7Wall59', me_box7wall59)
ob_box7wall60 = bpy.data.objects.new('Box7Wall60', me_box7wall60)
ob_box7wall61 = bpy.data.objects.new('Box7Wall61', me_box7wall61)
ob_box7wall62 = bpy.data.objects.new('Box7Wall62', me_box7wall62)
ob_box7wall63 = bpy.data.objects.new('Box7Wall63', me_box7wall63)
ob_box7wall64 = bpy.data.objects.new('Box7Wall64', me_box7wall64)
ob_box7wall65 = bpy.data.objects.new('Box7Wall65', me_box7wall65)
ob_box7wall66 = bpy.data.objects.new('Box7Wall66', me_box7wall66)
ob_box7wall67 = bpy.data.objects.new('Box7Wall67', me_box7wall67)
ob_box7wall68 = bpy.data.objects.new('Box7Wall68', me_box7wall68)
ob_box7wall69 = bpy.data.objects.new('Box7Wall69', me_box7wall69)
ob_box7wall70 = bpy.data.objects.new('Box7Wall70', me_box7wall70)
ob_box7wall71 = bpy.data.objects.new('Box7Wall71', me_box7wall71)
ob_box7wall72 = bpy.data.objects.new('Box7Wall72', me_box7wall72)
ob_box7wall73 = bpy.data.objects.new('Box7Wall73', me_box7wall73)
ob_box8wall74 = bpy.data.objects.new('Box8Wall74', me_box8wall74)
ob_box8wall75 = bpy.data.objects.new('Box8Wall75', me_box8wall75)
ob_box8wall76 = bpy.data.objects.new('Box8Wall76', me_box8wall76)
ob_box8wall77 = bpy.data.objects.new('Box8Wall77', me_box8wall77)
ob_box8wall78 = bpy.data.objects.new('Box8Wall78', me_box8wall78)
ob_box8wall79 = bpy.data.objects.new('Box8Wall79', me_box8wall79)
ob_box8wall80 = bpy.data.objects.new('Box8Wall80', me_box8wall80)
ob_box8wall81 = bpy.data.objects.new('Box8Wall81', me_box8wall81)
ob_box8wall82 = bpy.data.objects.new('Box8Wall82', me_box8wall82)
ob_box8wall83 = bpy.data.objects.new('Box8Wall83', me_box8wall83)
ob_box8wall84 = bpy.data.objects.new('Box8Wall84', me_box8wall84)
ob_box8wall85 = bpy.data.objects.new('Box8Wall85', me_box8wall85)
ob_box8wall86 = bpy.data.objects.new('Box8Wall86', me_box8wall86)
ob_box8wall87 = bpy.data.objects.new('Box8Wall87', me_box8wall87)
ob_box8wall88 = bpy.data.objects.new('Box8Wall88', me_box8wall88)
ob_box8wall89 = bpy.data.objects.new('Box8Wall89', me_box8wall89)
ob_box8wall90 = bpy.data.objects.new('Box8Wall90', me_box8wall90)
ob_box8wall91 = bpy.data.objects.new('Box8Wall91', me_box8wall91)
ob_box8wall92 = bpy.data.objects.new('Box8Wall92', me_box8wall92)
ob_box8wall93 = bpy.data.objects.new('Box8Wall93', me_box8wall93)
ob_box8wall94 = bpy.data.objects.new('Box8Wall94', me_box8wall94)
ob_box8wall95 = bpy.data.objects.new('Box8Wall95', me_box8wall95)
ob_box8wall96 = bpy.data.objects.new('Box8Wall96', me_box8wall96)
ob_box8wall97 = bpy.data.objects.new('Box8Wall97', me_box8wall97)
ob_box8wall98 = bpy.data.objects.new('Box8Wall98', me_box8wall98)
ob_box8wall99 = bpy.data.objects.new('Box8Wall99', me_box8wall99)
ob_box8wall100 = bpy.data.objects.new('Box8Wall100', me_box8wall100)
ob_box8wall101 = bpy.data.objects.new('Box8Wall101', me_box8wall101)
ob_box8wall102 = bpy.data.objects.new('Box8Wall102', me_box8wall102)
ob_box8wall103 = bpy.data.objects.new('Box8Wall103', me_box8wall103)
ob_box8wall104 = bpy.data.objects.new('Box8Wall104', me_box8wall104)
ob_box8wall105 = bpy.data.objects.new('Box8Wall105', me_box8wall105)
ob_box9wall106 = bpy.data.objects.new('Box9Wall106', me_box9wall106)
ob_box9wall107 = bpy.data.objects.new('Box9Wall107', me_box9wall107)
ob_box9wall108 = bpy.data.objects.new('Box9Wall108', me_box9wall108)
ob_box9wall109 = bpy.data.objects.new('Box9Wall109', me_box9wall109)
ob_box9wall110 = bpy.data.objects.new('Box9Wall110', me_box9wall110)
ob_box9wall111 = bpy.data.objects.new('Box9Wall111', me_box9wall111)
ob_box9wall112 = bpy.data.objects.new('Box9Wall112', me_box9wall112)
ob_vertwalls0 = bpy.data.objects.new('VertWalls0', me_vertwalls0)
ob_vertwalls1 = bpy.data.objects.new('VertWalls1', me_vertwalls1)
ob_vertwalls2 = bpy.data.objects.new('VertWalls2', me_vertwalls2)
ob_vertwalls3 = bpy.data.objects.new('VertWalls3', me_vertwalls3)
ob_vertwalls4 = bpy.data.objects.new('VertWalls4', me_vertwalls4)
ob_vertwalls5 = bpy.data.objects.new('VertWalls5', me_vertwalls5)
ob_vertwalls6 = bpy.data.objects.new('VertWalls6', me_vertwalls6)
ob_vertwalls7 = bpy.data.objects.new('VertWalls7', me_vertwalls7)
ob_vertwalls8 = bpy.data.objects.new('VertWalls8', me_vertwalls8)
ob_vertwalls9 = bpy.data.objects.new('VertWalls9', me_vertwalls9)
ob_vertwalls10 = bpy.data.objects.new('VertWalls10', me_vertwalls10)
ob_vertwalls11 = bpy.data.objects.new('VertWalls11', me_vertwalls11)
ob_vertwalls12 = bpy.data.objects.new('VertWalls12', me_vertwalls12)
ob_vertwalls13 = bpy.data.objects.new('VertWalls13', me_vertwalls13)
ob_vertwalls14 = bpy.data.objects.new('VertWalls14', me_vertwalls14)
ob_vertwalls15 = bpy.data.objects.new('VertWalls15', me_vertwalls15)
ob_vertwalls16 = bpy.data.objects.new('VertWalls16', me_vertwalls16)
ob_vertwalls17 = bpy.data.objects.new('VertWalls17', me_vertwalls17)
ob_vertwalls18 = bpy.data.objects.new('VertWalls18', me_vertwalls18)
ob_vertwalls19 = bpy.data.objects.new('VertWalls19', me_vertwalls19)
ob_floor = bpy.data.objects.new('Floor', me_floor)
ob_rooms = bpy.data.objects.new('Rooms', me_rooms)
ob_room0 = bpy.data.objects.new('Room0', me_room0)
ob_room1 = bpy.data.objects.new('Room1', me_room1)
ob_room2 = bpy.data.objects.new('Room2', me_room2)
ob_room3 = bpy.data.objects.new('Room3', me_room3)

# ---- transforms, parenting, visibility, modifiers, constraints
ob_light.location = (4.076, 1.005, 5.904)
ob_light.rotation_euler = (0.6503, 0.05522, 1.866)
ob_light.lock_rotations_4d = False
ob_light.empty_display_type = 'ARROWS'
ob_light.color = (0.0, 0.0, 0.0, 0.0)
ob_light.lineart.crease_threshold = 0.0
ob_camera.location = (7.359, -6.926, 4.958)
ob_camera.rotation_euler = (1.109, 0.0, 0.8149)
ob_camera.lock_rotations_4d = False
ob_camera.empty_display_type = 'ARROWS'
ob_camera.color = (0.0, 0.0, 0.0, 0.0)
ob_camera.display_type = 'WIRE'
ob_camera.lineart.crease_threshold = 0.0
ob_floorplan7.location = (0.0, 0.0, 0.0)
ob_floorplan7.rotation_euler = (3.142, 0.0, 1.571)
ob_walls.parent = ob_floorplan7
ob_walls.location = (0.0, 0.0, 0.0)
ob_box0wall0.parent = ob_walls
ob_box0wall0.location = (2.26, 3.54, -0.5)
ob_box0wall1.parent = ob_walls
ob_box0wall1.location = (3.0, 3.71, -0.5)
ob_box0wall2.parent = ob_walls
ob_box0wall2.location = (3.74, 3.54, -0.5)
ob_box0wall3.parent = ob_walls
ob_box0wall3.location = (3.0, 3.37, -0.5)
ob_box1wall4.parent = ob_walls
ob_box1wall4.location = (0.44, 3.54, -0.5)
ob_box1wall5.parent = ob_walls
ob_box1wall5.location = (0.775, 3.71, -0.5)
ob_box1wall6.parent = ob_walls
ob_box1wall6.location = (1.11, 3.54, -0.5)
ob_box1wall7.parent = ob_walls
ob_box1wall7.location = (0.775, 3.37, -0.5)
ob_box2wall8.parent = ob_walls
ob_box2wall8.location = (-0.77, 3.54, -0.5)
ob_box2wall9.parent = ob_walls
ob_box2wall9.location = (-0.44, 3.71, -0.5)
ob_box2wall10.parent = ob_walls
ob_box2wall10.location = (-0.11, 3.54, -0.5)
ob_box2wall11.parent = ob_walls
ob_box2wall11.location = (-0.44, 3.37, -0.5)
ob_box3wall12.parent = ob_walls
ob_box3wall12.location = (-1.92, 3.54, -0.5)
ob_box3wall13.parent = ob_walls
ob_box3wall13.location = (-2.19, 3.37, -0.5)
ob_box3wall14.parent = ob_walls
ob_box3wall14.location = (-2.465, 3.365, -0.5)
ob_box3wall15.parent = ob_walls
ob_box3wall15.location = (-2.47, 3.265, -0.5)
ob_box3wall16.parent = ob_walls
ob_box3wall16.location = (-2.64, 3.17, -0.5)
ob_box3wall17.parent = ob_walls
ob_box3wall17.location = (-2.81, 3.285, -0.5)
ob_box3wall18.parent = ob_walls
ob_box3wall18.location = (-2.815, 3.405, -0.5)
ob_box3wall19.parent = ob_walls
ob_box3wall19.location = (-3.455, 3.41, -0.5)
ob_box3wall20.parent = ob_walls
ob_box3wall20.location = (-4.09, 3.46, -0.5)
ob_box3wall21.parent = ob_walls
ob_box3wall21.location = (-3.455, 3.51, -0.5)
ob_box3wall22.parent = ob_walls
ob_box3wall22.location = (-2.815, 3.515, -0.5)
ob_box3wall23.parent = ob_walls
ob_box3wall23.location = (-2.81, 3.615, -0.5)
ob_box3wall24.parent = ob_walls
ob_box3wall24.location = (-2.365, 3.71, -0.5)
ob_box4wall25.parent = ob_walls
ob_box4wall25.location = (-2.81, 1.88, -0.5)
ob_box4wall26.parent = ob_walls
ob_box4wall26.location = (-2.64, 2.02, -0.5)
ob_box4wall27.parent = ob_walls
ob_box4wall27.location = (-2.47, 1.88, -0.5)
ob_box4wall28.parent = ob_walls
ob_box4wall28.location = (-2.64, 1.74, -0.5)
ob_box5wall29.parent = ob_walls
ob_box5wall29.location = (2.68, 1.56, -0.5)
ob_box5wall30.parent = ob_walls
ob_box5wall30.location = (3.38, 1.89, -0.5)
ob_box5wall31.parent = ob_walls
ob_box5wall31.location = (4.08, 1.58, -0.5)
ob_box5wall32.parent = ob_walls
ob_box5wall32.location = (4.075, 1.265, -0.5)
ob_box5wall33.parent = ob_walls
ob_box5wall33.location = (4.07, 1.245, -0.5)
ob_box5wall34.parent = ob_walls
ob_box5wall34.location = (4.01, 1.23, -0.5)
ob_box5wall35.parent = ob_walls
ob_box5wall35.location = (3.95, 1.425, -0.5)
ob_box5wall36.parent = ob_walls
ob_box5wall36.location = (3.945, 1.625, -0.5)
ob_box5wall37.parent = ob_walls
ob_box5wall37.location = (3.375, 1.63, -0.5)
ob_box5wall38.parent = ob_walls
ob_box5wall38.location = (2.805, 1.625, -0.5)
ob_box5wall39.parent = ob_walls
ob_box5wall39.location = (2.8, 1.425, -0.5)
ob_box5wall40.parent = ob_walls
ob_box5wall40.location = (2.74, 1.23, -0.5)
ob_box6wall41.parent = ob_walls
ob_box6wall41.location = (5.55, 1.16, -0.5)
ob_box6wall42.parent = ob_walls
ob_box6wall42.location = (5.42, 1.39, -0.5)
ob_box6wall43.parent = ob_walls
ob_box6wall43.location = (5.415, 1.625, -0.5)
ob_box6wall44.parent = ob_walls
ob_box6wall44.location = (5.05, 1.63, -0.5)
ob_box6wall45.parent = ob_walls
ob_box6wall45.location = (4.69, 1.695, -0.5)
ob_box6wall46.parent = ob_walls
ob_box6wall46.location = (5.05, 1.76, -0.5)
ob_box6wall47.parent = ob_walls
ob_box6wall47.location = (5.415, 1.765, -0.5)
ob_box6wall48.parent = ob_walls
ob_box6wall48.location = (5.42, 2.565, -0.5)
ob_box6wall49.parent = ob_walls
ob_box6wall49.location = (5.415, 3.365, -0.5)
ob_box6wall50.parent = ob_walls
ob_box6wall50.location = (5.05, 3.37, -0.5)
ob_box6wall51.parent = ob_walls
ob_box6wall51.location = (4.69, 3.54, -0.5)
ob_box6wall52.parent = ob_walls
ob_box6wall52.location = (5.155, 3.71, -0.5)
ob_box6wall53.parent = ob_walls
ob_box6wall53.location = (5.615, 2.745, -0.5)
ob_box6wall54.parent = ob_walls
ob_box6wall54.location = (5.62, 1.77, -0.5)
ob_box6wall55.parent = ob_walls
ob_box6wall55.location = (5.66, 1.76, -0.5)
ob_box6wall56.parent = ob_walls
ob_box6wall56.location = (5.685, 1.46, -0.5)
ob_box7wall57.parent = ob_walls
ob_box7wall57.location = (-4.09, 0.615, -0.5)
ob_box7wall58.parent = ob_walls
ob_box7wall58.location = (-4.035, 0.67, -0.5)
ob_box7wall59.parent = ob_walls
ob_box7wall59.location = (-3.975, 0.665, -0.5)
ob_box7wall60.parent = ob_walls
ob_box7wall60.location = (-3.395, 0.66, -0.5)
ob_box7wall61.parent = ob_walls
ob_box7wall61.location = (-2.815, 0.665, -0.5)
ob_box7wall62.parent = ob_walls
ob_box7wall62.location = (-2.81, 0.9, -0.5)
ob_box7wall63.parent = ob_walls
ob_box7wall63.location = (-2.64, 1.13, -0.5)
ob_box7wall64.parent = ob_walls
ob_box7wall64.location = (-2.465, 1.095, -0.5)
ob_box7wall65.parent = ob_walls
ob_box7wall65.location = (-1.555, 1.06, -0.5)
ob_box7wall66.parent = ob_walls
ob_box7wall66.location = (-0.65, 0.995, -0.5)
ob_box7wall67.parent = ob_walls
ob_box7wall67.location = (-1.555, 0.93, -0.5)
ob_box7wall68.parent = ob_walls
ob_box7wall68.location = (-2.465, 0.925, -0.5)
ob_box7wall69.parent = ob_walls
ob_box7wall69.location = (-2.47, 0.59, -0.5)
ob_box7wall70.parent = ob_walls
ob_box7wall70.location = (-2.64, 0.26, -0.5)
ob_box7wall71.parent = ob_walls
ob_box7wall71.location = (-2.81, 0.405, -0.5)
ob_box7wall72.parent = ob_walls
ob_box7wall72.location = (-2.815, 0.555, -0.5)
ob_box7wall73.parent = ob_walls
ob_box7wall73.location = (-3.455, 0.56, -0.5)
ob_box8wall74.parent = ob_walls
ob_box8wall74.location = (-1.84, -1.18, -0.5)
ob_box8wall75.parent = ob_walls
ob_box8wall75.location = (-0.745, -1.005, -0.5)
ob_box8wall76.parent = ob_walls
ob_box8wall76.location = (0.35, -0.04, -0.5)
ob_box8wall77.parent = ob_walls
ob_box8wall77.location = (0.125, 0.925, -0.5)
ob_box8wall78.parent = ob_walls
ob_box8wall78.location = (-0.1, 0.995, -0.5)
ob_box8wall79.parent = ob_walls
ob_box8wall79.location = (0.19, 1.06, -0.5)
ob_box8wall80.parent = ob_walls
ob_box8wall80.location = (0.48, 0.765, -0.5)
ob_box8wall81.parent = ob_walls
ob_box8wall81.location = (0.605, 0.465, -0.5)
ob_box8wall82.parent = ob_walls
ob_box8wall82.location = (0.73, 0.395, -0.5)
ob_box8wall83.parent = ob_walls
ob_box8wall83.location = (0.67, 0.325, -0.5)
ob_box8wall84.parent = ob_walls
ob_box8wall84.location = (0.615, -0.345, -0.5)
ob_box8wall85.parent = ob_walls
ob_box8wall85.location = (1.09, -1.005, -0.5)
ob_box8wall86.parent = ob_walls
ob_box8wall86.location = (1.56, -0.34, -0.5)
ob_box8wall87.parent = ob_walls
ob_box8wall87.location = (1.42, 0.325, -0.5)
ob_box8wall88.parent = ob_walls
ob_box8wall88.location = (1.28, 0.395, -0.5)
ob_box8wall89.parent = ob_walls
ob_box8wall89.location = (1.87, 0.46, -0.5)
ob_box8wall90.parent = ob_walls
ob_box8wall90.location = (2.46, 0.395, -0.5)
ob_box8wall91.parent = ob_walls
ob_box8wall91.location = (2.08, 0.325, -0.5)
ob_box8wall92.parent = ob_walls
ob_box8wall92.location = (1.705, -0.345, -0.5)
ob_box8wall93.parent = ob_walls
ob_box8wall93.location = (2.64, -1.01, -0.5)
ob_box8wall94.parent = ob_walls
ob_box8wall94.location = (3.575, -0.345, -0.5)
ob_box8wall95.parent = ob_walls
ob_box8wall95.location = (3.295, 0.325, -0.5)
ob_box8wall96.parent = ob_walls
ob_box8wall96.location = (3.01, 0.395, -0.5)
ob_box8wall97.parent = ob_walls
ob_box8wall97.location = (4.21, 0.46, -0.5)
ob_box8wall98.parent = ob_walls
ob_box8wall98.location = (5.415, 0.505, -0.5)
ob_box8wall99.parent = ob_walls
ob_box8wall99.location = (5.55, 0.55, -0.5)
ob_box8wall100.parent = ob_walls
ob_box8wall100.location = (5.68, 0.38, -0.5)
ob_box8wall101.parent = ob_walls
ob_box8wall101.location = (4.76, 0.205, -0.5)
ob_box8wall102.parent = ob_walls
ob_box8wall102.location = (3.835, -0.535, -0.5)
ob_box8wall103.parent = ob_walls
ob_box8wall103.location = (1.525, -1.275, -0.5)
ob_box8wall104.parent = ob_walls
ob_box8wall104.location = (-0.785, -1.315, -0.5)
ob_box8wall105.parent = ob_walls
ob_box8wall105.location = (-1.315, -1.35, -0.5)
ob_box9wall106.parent = ob_walls
ob_box9wall106.location = (-2.81, -0.815, -0.5)
ob_box9wall107.parent = ob_walls
ob_box9wall107.location = (-2.64, -0.28, -0.5)
ob_box9wall108.parent = ob_walls
ob_box9wall108.location = (-2.47, -0.64, -0.5)
ob_box9wall109.parent = ob_walls
ob_box9wall109.location = (-2.465, -1.005, -0.5)
ob_box9wall110.parent = ob_walls
ob_box9wall110.location = (-2.425, -1.01, -0.5)
ob_box9wall111.parent = ob_walls
ob_box9wall111.location = (-2.39, -1.18, -0.5)
ob_box9wall112.parent = ob_walls
ob_box9wall112.location = (-2.6, -1.35, -0.5)
ob_vertwalls0.parent = ob_walls
ob_vertwalls0.location = (3.0, 3.54, 0.0)
ob_vertwalls1.parent = ob_walls
ob_vertwalls1.location = (3.0, 3.54, -1.0)
ob_vertwalls2.parent = ob_walls
ob_vertwalls2.location = (0.775, 3.54, 0.0)
ob_vertwalls3.parent = ob_walls
ob_vertwalls3.location = (0.775, 3.54, -1.0)
ob_vertwalls4.parent = ob_walls
ob_vertwalls4.location = (-0.44, 3.54, 0.0)
ob_vertwalls5.parent = ob_walls
ob_vertwalls5.location = (-0.44, 3.54, -1.0)
ob_vertwalls6.parent = ob_walls
ob_vertwalls6.location = (-2.792, 3.432, 0.0)
ob_vertwalls7.parent = ob_walls
ob_vertwalls7.location = (-2.792, 3.432, -1.0)
ob_vertwalls8.parent = ob_walls
ob_vertwalls8.location = (-2.64, 1.88, 0.0)
ob_vertwalls9.parent = ob_walls
ob_vertwalls9.location = (-2.64, 1.88, -1.0)
ob_vertwalls10.parent = ob_walls
ob_vertwalls10.location = (3.493, 1.477, 0.0)
ob_vertwalls11.parent = ob_walls
ob_vertwalls11.location = (3.493, 1.477, -1.0)
ob_vertwalls12.parent = ob_walls
ob_vertwalls12.location = (5.306, 2.207, 0.0)
ob_vertwalls13.parent = ob_walls
ob_vertwalls13.location = (5.306, 2.207, -1.0)
ob_vertwalls14.parent = ob_walls
ob_vertwalls14.location = (-2.744, 0.7459, 0.0)
ob_vertwalls15.parent = ob_walls
ob_vertwalls15.location = (-2.744, 0.7459, -1.0)
ob_vertwalls16.parent = ob_walls
ob_vertwalls16.location = (1.748, -0.01375, 0.0)
ob_vertwalls17.parent = ob_walls
ob_vertwalls17.location = (1.748, -0.01375, -1.0)
ob_vertwalls18.parent = ob_walls
ob_vertwalls18.location = (-2.543, -0.8971, 0.0)
ob_vertwalls19.parent = ob_walls
ob_vertwalls19.location = (-2.543, -0.8971, -1.0)
ob_floor.parent = ob_floorplan7
ob_floor.location = (2.037, 0.8057, 0.0)
ob_rooms.parent = ob_floorplan7
ob_rooms.location = (0.0, 0.0, 0.0)
ob_room0.parent = ob_rooms
ob_room0.location = (3.05, 1.634, -0.001)
ob_room1.parent = ob_rooms
ob_room1.location = (2.64, -0.5456, -0.001)
ob_room2.parent = ob_rooms
ob_room2.location = (1.085, -0.335, -0.001)
ob_room3.parent = ob_rooms
ob_room3.location = (-1.209, -0.228, -0.001)

# ---- collection membership
col_collection.objects.link(ob_light)
col_collection.objects.link(ob_camera)
col_collection.objects.link(ob_floorplan7)
col_collection.objects.link(ob_walls)
col_collection.objects.link(ob_box0wall0)
col_collection.objects.link(ob_box0wall1)
col_collection.objects.link(ob_box0wall2)
col_collection.objects.link(ob_box0wall3)
col_collection.objects.link(ob_box1wall4)
col_collection.objects.link(ob_box1wall5)
col_collection.objects.link(ob_box1wall6)
col_collection.objects.link(ob_box1wall7)
col_collection.objects.link(ob_box2wall8)
col_collection.objects.link(ob_box2wall9)
col_collection.objects.link(ob_box2wall10)
col_collection.objects.link(ob_box2wall11)
col_collection.objects.link(ob_box3wall12)
col_collection.objects.link(ob_box3wall13)
col_collection.objects.link(ob_box3wall14)
col_collection.objects.link(ob_box3wall15)
col_collection.objects.link(ob_box3wall16)
col_collection.objects.link(ob_box3wall17)
col_collection.objects.link(ob_box3wall18)
col_collection.objects.link(ob_box3wall19)
col_collection.objects.link(ob_box3wall20)
col_collection.objects.link(ob_box3wall21)
col_collection.objects.link(ob_box3wall22)
col_collection.objects.link(ob_box3wall23)
col_collection.objects.link(ob_box3wall24)
col_collection.objects.link(ob_box4wall25)
col_collection.objects.link(ob_box4wall26)
col_collection.objects.link(ob_box4wall27)
col_collection.objects.link(ob_box4wall28)
col_collection.objects.link(ob_box5wall29)
col_collection.objects.link(ob_box5wall30)
col_collection.objects.link(ob_box5wall31)
col_collection.objects.link(ob_box5wall32)
col_collection.objects.link(ob_box5wall33)
col_collection.objects.link(ob_box5wall34)
col_collection.objects.link(ob_box5wall35)
col_collection.objects.link(ob_box5wall36)
col_collection.objects.link(ob_box5wall37)
col_collection.objects.link(ob_box5wall38)
col_collection.objects.link(ob_box5wall39)
col_collection.objects.link(ob_box5wall40)
col_collection.objects.link(ob_box6wall41)
col_collection.objects.link(ob_box6wall42)
col_collection.objects.link(ob_box6wall43)
col_collection.objects.link(ob_box6wall44)
col_collection.objects.link(ob_box6wall45)
col_collection.objects.link(ob_box6wall46)
col_collection.objects.link(ob_box6wall47)
col_collection.objects.link(ob_box6wall48)
col_collection.objects.link(ob_box6wall49)
col_collection.objects.link(ob_box6wall50)
col_collection.objects.link(ob_box6wall51)
col_collection.objects.link(ob_box6wall52)
col_collection.objects.link(ob_box6wall53)
col_collection.objects.link(ob_box6wall54)
col_collection.objects.link(ob_box6wall55)
col_collection.objects.link(ob_box6wall56)
col_collection.objects.link(ob_box7wall57)
col_collection.objects.link(ob_box7wall58)
col_collection.objects.link(ob_box7wall59)
col_collection.objects.link(ob_box7wall60)
col_collection.objects.link(ob_box7wall61)
col_collection.objects.link(ob_box7wall62)
col_collection.objects.link(ob_box7wall63)
col_collection.objects.link(ob_box7wall64)
col_collection.objects.link(ob_box7wall65)
col_collection.objects.link(ob_box7wall66)
col_collection.objects.link(ob_box7wall67)
col_collection.objects.link(ob_box7wall68)
col_collection.objects.link(ob_box7wall69)
col_collection.objects.link(ob_box7wall70)
col_collection.objects.link(ob_box7wall71)
col_collection.objects.link(ob_box7wall72)
col_collection.objects.link(ob_box7wall73)
col_collection.objects.link(ob_box8wall74)
col_collection.objects.link(ob_box8wall75)
col_collection.objects.link(ob_box8wall76)
col_collection.objects.link(ob_box8wall77)
col_collection.objects.link(ob_box8wall78)
col_collection.objects.link(ob_box8wall79)
col_collection.objects.link(ob_box8wall80)
col_collection.objects.link(ob_box8wall81)
col_collection.objects.link(ob_box8wall82)
col_collection.objects.link(ob_box8wall83)
col_collection.objects.link(ob_box8wall84)
col_collection.objects.link(ob_box8wall85)
col_collection.objects.link(ob_box8wall86)
col_collection.objects.link(ob_box8wall87)
col_collection.objects.link(ob_box8wall88)
col_collection.objects.link(ob_box8wall89)
col_collection.objects.link(ob_box8wall90)
col_collection.objects.link(ob_box8wall91)
col_collection.objects.link(ob_box8wall92)
col_collection.objects.link(ob_box8wall93)
col_collection.objects.link(ob_box8wall94)
col_collection.objects.link(ob_box8wall95)
col_collection.objects.link(ob_box8wall96)
col_collection.objects.link(ob_box8wall97)
col_collection.objects.link(ob_box8wall98)
col_collection.objects.link(ob_box8wall99)
col_collection.objects.link(ob_box8wall100)
col_collection.objects.link(ob_box8wall101)
col_collection.objects.link(ob_box8wall102)
col_collection.objects.link(ob_box8wall103)
col_collection.objects.link(ob_box8wall104)
col_collection.objects.link(ob_box8wall105)
col_collection.objects.link(ob_box9wall106)
col_collection.objects.link(ob_box9wall107)
col_collection.objects.link(ob_box9wall108)
col_collection.objects.link(ob_box9wall109)
col_collection.objects.link(ob_box9wall110)
col_collection.objects.link(ob_box9wall111)
col_collection.objects.link(ob_box9wall112)
col_collection.objects.link(ob_vertwalls0)
col_collection.objects.link(ob_vertwalls1)
col_collection.objects.link(ob_vertwalls2)
col_collection.objects.link(ob_vertwalls3)
col_collection.objects.link(ob_vertwalls4)
col_collection.objects.link(ob_vertwalls5)
col_collection.objects.link(ob_vertwalls6)
col_collection.objects.link(ob_vertwalls7)
col_collection.objects.link(ob_vertwalls8)
col_collection.objects.link(ob_vertwalls9)
col_collection.objects.link(ob_vertwalls10)
col_collection.objects.link(ob_vertwalls11)
col_collection.objects.link(ob_vertwalls12)
col_collection.objects.link(ob_vertwalls13)
col_collection.objects.link(ob_vertwalls14)
col_collection.objects.link(ob_vertwalls15)
col_collection.objects.link(ob_vertwalls16)
col_collection.objects.link(ob_vertwalls17)
col_collection.objects.link(ob_vertwalls18)
col_collection.objects.link(ob_vertwalls19)
col_collection.objects.link(ob_floor)
col_collection.objects.link(ob_rooms)
col_collection.objects.link(ob_room0)
col_collection.objects.link(ob_room1)
col_collection.objects.link(ob_room2)
col_collection.objects.link(ob_room3)

# ---- scene / render settings (as saved in the file)
scene.camera = ob_camera
scene.frame_start = 1; scene.frame_end = 250; scene.frame_set(1)
scene.render.engine = 'BLENDER_EEVEE_NEXT'
scene.cycles.use_denoising = False
scene.cycles.samples = 128
scene.cycles.sampling_pattern = 'TABULATED_SOBOL'
scene.cycles.use_adaptive_sampling = False
scene.cycles.use_light_tree = False
scene.view_settings.view_transform = 'Filmic'
bpy.context.view_layer.update()
